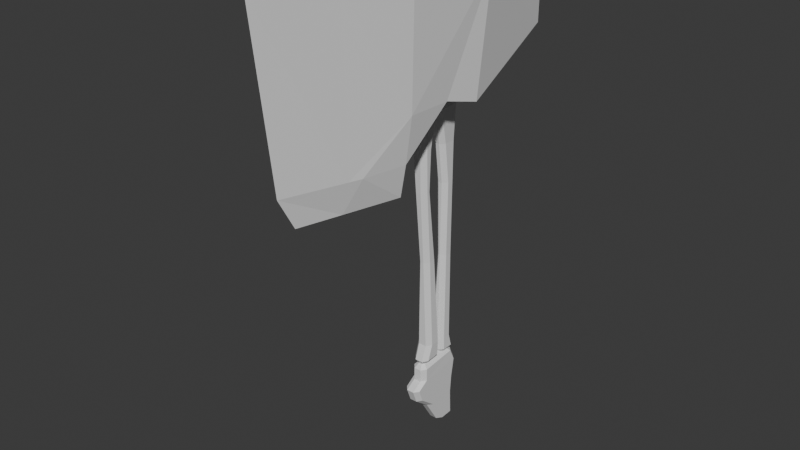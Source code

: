 # Source: axe.blend  (saved by Blender 4.5.90; exported with 4.5.12 LTS)
import bpy
from mathutils import Matrix  # noqa: F401  (used for matrix-valued properties, if any)

bpy.ops.wm.read_factory_settings(use_empty=True)
scene = bpy.context.scene
scene.name = 'Scene'

# ---- collections
col_collection = bpy.data.collections.new('Collection'); scene.collection.children.link(col_collection)

# ---- materials (node trees are filled in below, after node groups)
mat_axe = bpy.data.materials.new('axe ')
mat_bone = bpy.data.materials.new('bone')

# ---- material node trees
mat_axe.use_nodes = True; mat_axe.node_tree.nodes.clear()
_N = mat_axe.node_tree.nodes; _L = mat_axe.node_tree.links
n0 = _N.new('ShaderNodeBsdfPrincipled'); n0.name = 'Principled BSDF'; n0.location = (-200, 100)
n1 = _N.new('ShaderNodeOutputMaterial'); n1.name = 'Material Output'; n1.location = (200, 100)
_L.new(n0.outputs[0], n1.inputs[0])
n1.is_active_output = True
mat_bone.use_nodes = True; mat_bone.node_tree.nodes.clear()
_N = mat_bone.node_tree.nodes; _L = mat_bone.node_tree.links
n0 = _N.new('ShaderNodeBsdfPrincipled'); n0.name = 'Principled BSDF'; n0.location = (-200, 100)
n1 = _N.new('ShaderNodeOutputMaterial'); n1.name = 'Material Output'; n1.location = (200, 100)
_L.new(n0.outputs[0], n1.inputs[0])
n1.is_active_output = True

# ---- world
world_world = bpy.data.worlds.new('World'); scene.world = world_world
world_world.use_nodes = True; world_world.node_tree.nodes.clear()
_N = world_world.node_tree.nodes; _L = world_world.node_tree.links
n0 = _N.new('ShaderNodeOutputWorld'); n0.name = 'World Output'; n0.location = (200, 100)
n1 = _N.new('ShaderNodeBackground'); n1.name = 'Background'; n1.location = (-200, 100)
n1.inputs[0].default_value = (0.05088, 0.05088, 0.05088, 1.0)
_L.new(n1.outputs[0], n0.inputs[0])
n0.is_active_output = True
world_world.color = (0.05088, 0.05088, 0.05088)
world_world.sun_shadow_jitter_overblur = 0.0

# ---- meshes
me_cube_009 = bpy.data.meshes.new('Cube.009')
me_cube_009.from_pydata([(-0.008558, -0.009932, -0.4089), (-0.003753, -0.01577, -0.4095), (-0.003753, 0.04562, -0.4029), (-0.008558, 0.04069, -0.4035), (-0.008558, 0.003642, -0.4492), (-0.003753, -0.002156, -0.4495), (-0.003753, 0.04081, -0.4471), (-0.008558, 0.03593, -0.4473), (-0.008558, 0.03719, -0.4264), (-0.003753, 0.04211, -0.4258), (-0.003753, -0.0224, -0.4338), (-0.008558, -0.01705, -0.4331), (-0.003753, 0.04386, -0.4143), (-0.008558, 0.03899, -0.4146), (-0.003753, -0.02867, -0.418), (-0.008558, -0.02319, -0.4177), (0.009816, 0.04069, -0.4035), (0.005011, 0.04562, -0.4029), (0.005012, -0.01577, -0.4095), (0.009816, -0.009932, -0.4089), (0.009816, 0.03593, -0.4473), (0.005012, 0.04081, -0.4471), (0.005012, -0.002156, -0.4495), (0.009816, 0.003642, -0.4492), (0.009816, 0.03899, -0.4146), (0.005012, 0.04386, -0.4143), (0.009816, -0.01705, -0.4331), (0.005012, -0.0224, -0.4338), (0.005012, 0.04211, -0.4258), (0.009816, 0.03719, -0.4264), (0.009816, -0.02319, -0.4177), (0.005012, -0.02867, -0.418), (-0.00251, -0.007969, -0.3874), (-0.008592, -0.01012, -0.3936), (-0.0008881, -0.009907, -0.3876), (-0.003753, -0.01593, -0.3942), (-0.001572, 0.03031, -0.3835), (-0.004057, 0.03905, -0.3887), (-0.002812, 0.02902, -0.3837), (-0.008833, 0.03411, -0.3892), (0.002111, -0.009907, -0.3876), (0.005012, -0.01593, -0.3942), (0.003638, -0.008046, -0.3874), (0.009783, -0.01012, -0.3936), (0.003336, 0.02895, -0.3837), (0.009541, 0.03411, -0.3892), (0.002006, 0.03031, -0.3835), (0.004707, 0.03905, -0.3887), (-0.002005, 0.02245, -0.4818), (-0.003753, 0.01652, -0.4786), (-0.004839, 0.02586, -0.4816), (-0.008558, 0.0223, -0.4782), (-0.004839, 0.03643, -0.481), (-0.008558, 0.03774, -0.4773), (-0.002192, 0.03912, -0.4809), (-0.003753, 0.04262, -0.477), (0.003451, 0.03912, -0.4809), (0.005012, 0.04262, -0.477), (0.006098, 0.03643, -0.481), (0.009816, 0.03774, -0.4773), (0.006098, 0.02586, -0.4816), (0.009816, 0.0223, -0.4782), (0.003264, 0.02245, -0.4818), (0.005012, 0.01652, -0.4786), (-0.00447, 0.0225, -0.2585), (0.0005819, 0.01741, -0.2574), (0.0005818, 0.0353, -0.2612), (-0.00447, 0.0302, -0.2602), (-0.001945, 0.01513, -0.3649), (-0.006997, 0.02023, -0.3649), (-0.001945, 0.03442, -0.3648), (-0.006997, 0.02931, -0.3648), (-0.005799, 0.0202, -0.1691), (-0.0007465, 0.01513, -0.1691), (-0.0007465, 0.03263, -0.1691), (-0.005799, 0.02757, -0.1691), (-0.0007288, 0.03219, -0.1215), (-0.005781, 0.02713, -0.1216), (-0.0007287, 0.00852, -0.122), (-0.005781, 0.01359, -0.1219), (0.007426, 0.0302, -0.2602), (0.002374, 0.0353, -0.2612), (0.002374, 0.01741, -0.2574), (0.007426, 0.0225, -0.2585), (0.009953, 0.02023, -0.3649), (0.004901, 0.01513, -0.3649), (0.009953, 0.02931, -0.3648), (0.004901, 0.03442, -0.3648), (0.008754, 0.02757, -0.1691), (0.003702, 0.03263, -0.1691), (0.003702, 0.01513, -0.1691), (0.008754, 0.0202, -0.1691), (0.008737, 0.02713, -0.1216), (0.003684, 0.03219, -0.1215), (0.008737, 0.01359, -0.1219), (0.003684, 0.00852, -0.122), (-0.003526, 0.02198, -0.3847), (-0.00762, 0.02023, -0.3805), (-0.0009571, 0.01939, -0.3847), (-0.002569, 0.01513, -0.3806), (-0.0009635, 0.03496, -0.3843), (-0.002565, 0.03818, -0.38), (-0.003526, 0.03238, -0.3844), (-0.007618, 0.0331, -0.3801), (0.003913, 0.01939, -0.3847), (0.005524, 0.01513, -0.3806), (0.006482, 0.02198, -0.3847), (0.01058, 0.02023, -0.3805), (0.006482, 0.03238, -0.3844), (0.01057, 0.0331, -0.3801), (0.003919, 0.03496, -0.3843), (0.005521, 0.03818, -0.38), (-0.0009769, 0.0009131, -0.07781), (-0.002534, -0.002165, -0.08242), (-0.003297, 0.003425, -0.07789), (-0.007454, 0.002769, -0.08192), (-0.003515, 0.025, -0.07546), (-0.007465, 0.02674, -0.07892), (-0.001053, 0.02758, -0.07474), (-0.00251, 0.03179, -0.0781), (0.003693, 0.02756, -0.07385), (0.005549, 0.03179, -0.07798), (0.006267, 0.02496, -0.07377), (0.01059, 0.02674, -0.07854), (0.006651, 0.003376, -0.07617), (0.01098, 0.00273, -0.08067), (0.004118, 0.0008991, -0.07738), (0.005599, -0.002169, -0.08233), (-0.005488, -0.007848, -0.2554), (-0.0006361, -0.01347, -0.2559), (-0.000628, 0.004853, -0.2544), (-0.005488, -0.0005477, -0.2549), (-0.003357, -0.009149, -0.3638), (-0.008207, -0.003465, -0.3634), (-0.003348, 0.01234, -0.3622), (-0.008207, 0.006993, -0.3626), (-0.006388, -0.01658, -0.169), (-0.001535, -0.02215, -0.1696), (-0.001527, -0.007727, -0.1682), (-0.006388, -0.01315, -0.1687), (-0.002871, -0.008607, -0.1195), (-0.007704, -0.01406, -0.1194), (-0.002929, -0.02589, -0.1191), (-0.007751, -0.02032, -0.1192), (0.008443, -0.0005477, -0.2549), (0.003584, 0.004853, -0.2544), (0.003592, -0.01347, -0.2559), (0.008443, -0.007848, -0.2554), (0.01116, -0.003465, -0.3634), (0.006313, -0.009149, -0.3638), (0.01116, 0.006993, -0.3626), (0.006303, 0.01234, -0.3622), (0.009344, -0.01315, -0.1687), (0.004482, -0.007727, -0.1682), (0.004491, -0.02215, -0.1696), (0.009344, -0.01658, -0.169), (0.01077, -0.01405, -0.1194), (0.005904, -0.008606, -0.1195), (0.01075, -0.02032, -0.1192), (0.00589, -0.02589, -0.1191), (-0.001858, -0.009028, -0.3879), (-0.007891, -0.00926, -0.3821), (-0.0001118, -0.01117, -0.3881), (-0.003041, -0.01517, -0.3826), (-0.0003032, 0.006177, -0.3865), (-0.003033, 0.01215, -0.3801), (-0.001858, 0.004471, -0.3866), (-0.007892, 0.006811, -0.3806), (0.003067, -0.01117, -0.3881), (0.005996, -0.01517, -0.3826), (0.004813, -0.009028, -0.3879), (0.01085, -0.00926, -0.3821), (0.004813, 0.004471, -0.3866), (0.01085, 0.006811, -0.3806), (0.003259, 0.006177, -0.3865), (0.005989, 0.01215, -0.3801), (-0.003187, -0.01962, -0.07229), (-0.004048, -0.02351, -0.07443), (-0.005504, -0.01651, -0.0742), (-0.008576, -0.01805, -0.07743), (-0.004872, -0.01033, -0.07607), (-0.008688, -0.009461, -0.08015), (-0.002151, -0.007406, -0.07675), (-0.003843, -0.004227, -0.08227), (0.005107, -0.007416, -0.07637), (0.007, -0.004236, -0.08202), (0.007598, -0.01036, -0.07459), (0.01174, -0.009468, -0.07987), (0.006671, -0.01658, -0.07118), (0.01154, -0.0181, -0.07542), (0.003605, -0.01966, -0.07052), (0.006081, -0.02354, -0.07277), (-0.01615, 0.009053, -0.05693), (-0.01475, -0.008828, -0.06073), (-0.01561, -0.0004326, -0.05863), (0.003948, -0.009101, -0.05411), (0.002516, 0.008852, -0.05017), (0.00312, -0.0008615, -0.05195), (-0.006616, -0.01911, -0.0723), (-0.01065, -0.0176, -0.07047), (-0.005718, 0.02717, -0.07494), (-0.009741, 0.02499, -0.07344), (-0.01019, -0.01989, -0.06191), (-0.01342, -0.01832, -0.06253), (-0.01277, 0.04711, -0.0432), (-0.01013, 0.04732, -0.04283), (-0.004927, -0.001727, -0.07834), (-0.008526, -0.0003369, -0.07732), (-0.01434, -0.01942, -0.04987), (-0.01853, -0.01798, -0.0472), (-0.02346, 0.04665, -0.03369), (-0.02368, 0.03918, -0.03729), (-0.02799, 0.01293, -0.03307), (-0.02551, 0.01017, -0.02708), (-0.009765, -0.01014, -0.07333), (-0.005545, -0.01043, -0.07528), (-0.03056, -0.01062, -0.03449), (-0.02474, -0.01317, -0.02966), (-0.009183, -0.005206, -0.07545), (-0.00516, -0.006067, -0.07685), (-0.02742, -0.0004372, -0.03174), (-0.02716, -0.005391, -0.02552), (-0.0319, 0.02807, -0.0157), (-0.02863, 0.03133, -0.01502), (-0.02916, 0.01615, -0.0142), (-0.03215, 0.0195, -0.01566), (-0.03491, 0.02572, 0.03573), (-0.032, 0.02888, 0.03667), (-0.0321, 0.01362, 0.0347), (-0.03507, 0.01718, 0.03453), (-0.03021, 0.03044, 0.04838), (-0.02906, 0.03319, 0.04658), (-0.02798, 0.01104, 0.04932), (-0.03037, 0.01462, 0.0495), (-0.003333, 0.03034, 0.04618), (-0.004633, 0.0327, 0.04237), (-0.002635, 0.01891, 0.04566), (-0.002276, 0.02298, 0.04795), (0.03153, 0.03367, 0.03576), (0.03052, 0.03609, 0.03154), (0.03277, 0.01921, 0.03607), (0.03351, 0.02316, 0.03716), (0.03284, 0.01977, 0.01869), (0.03521, 0.02366, 0.01839), (0.03408, 0.03157, 0.01876), (0.03041, 0.03412, 0.01892), (0.01927, 0.0329, -0.006847), (0.02297, 0.03009, -0.008322), (0.02127, 0.01901, -0.007319), (0.02391, 0.0227, -0.00852), (-0.03264, 0.001624, -0.006172), (-0.02982, 0.005399, -0.005814), (-0.03223, -0.001507, -0.006533), (-0.02849, -0.004361, -0.006943), (-0.03169, -0.003809, 0.03039), (-0.02888, -6.085e-05, 0.03073), (-0.02681, -0.01576, 0.02894), (-0.03044, -0.01282, 0.02935), (-0.02873, -0.005342, -0.01485), (-0.03422, -0.004206, -0.01702), (-0.02967, 0.01131, -0.01495), (-0.03249, 0.008358, -0.0156), (-0.01881, -0.002303, 0.04952), (-0.02138, 0.00155, 0.04657), (-0.02098, -0.01791, 0.04378), (-0.0217, -0.01514, 0.04629), (0.003069, -0.003258, 0.04398), (0.002142, 0.0005984, 0.04154), (0.00368, -0.01374, 0.0382), (0.004131, -0.01104, 0.04212), (0.04393, -0.002454, 0.02917), (0.04216, 0.001469, 0.02864), (0.04088, -0.01891, 0.02545), (0.04207, -0.01626, 0.0287), (0.03715, -0.01367, 0.008557), (0.04104, -0.0113, 0.007875), (0.04515, -0.001666, 0.01184), (0.04313, 0.002163, 0.0132), (0.03012, 0.00727, -0.01042), (0.03172, 0.003694, -0.01317), (0.02477, -0.005959, -0.01515), (0.02876, -0.003633, -0.01577), (-0.01525, -0.0353, 0.03094), (-0.0164, -0.03396, 0.03333), (-0.01697, -0.02322, 0.03767), (-0.02269, -0.01814, 0.03774), (-0.02314, -0.01971, -0.01585), (-0.02751, -0.01762, -0.01547), (-0.0283, -0.01414, -0.01495), (-0.02969, -0.01127, -0.01676), (-0.02343, -0.018, 0.02097), (-0.02574, -0.02209, 0.02044), (-0.0206, -0.03049, 0.01881), (-0.02392, -0.02816, 0.01947), (0.001488, -0.03327, 0.02166), (0.003539, -0.03263, 0.0258), (0.005204, -0.02714, 0.02968), (0.004751, -0.02249, 0.02927), (0.03413, -0.03554, 0.001197), (0.03637, -0.03478, 0.0047), (0.03936, -0.02638, 0.01038), (0.03867, -0.0218, 0.01073), (0.03188, -0.03008, -0.008869), (0.0361, -0.02893, -0.01031), (0.04066, -0.02367, -0.008994), (0.04075, -0.01989, -0.006321), (0.01681, -0.01843, -0.03117), (0.02108, -0.01729, -0.03275), (0.02751, -0.009897, -0.03104), (0.02752, -0.006119, -0.02834), (-0.01392, -0.03362, -0.03283), (-0.01859, -0.03262, -0.03148), (-0.02254, -0.02773, -0.02701), (-0.0216, -0.02404, -0.02418), (-0.01707, -0.04608, -0.0009029), (-0.02161, -0.04497, -0.0002348), (-0.02327, -0.04249, 0.001161), (-0.02218, -0.03845, 0.003439), (-0.0113, -0.05485, 0.01348), (-0.01291, -0.05291, 0.01542), (-0.0163, -0.04135, 0.01915), (-0.01649, -0.03739, 0.01918), (0.002477, -0.04999, 0.008825), (0.00469, -0.04719, 0.01202), (0.006348, -0.04151, 0.01252), (0.005816, -0.03762, 0.009967), (0.02802, -0.0503, -0.003748), (0.0296, -0.04766, -0.0001463), (0.03036, -0.04131, 0.001088), (0.02982, -0.03731, -0.001524), (0.03101, -0.04827, -0.01402), (0.03461, -0.04686, -0.01463), (0.03558, -0.04485, -0.01426), (0.03528, -0.04042, -0.01372), (0.02011, -0.04425, -0.03271), (0.02421, -0.04302, -0.03443), (0.0277, -0.03774, -0.03467), (0.02733, -0.03335, -0.03321), (-0.005161, 0.05576, -0.02519), (-0.004713, 0.05249, -0.02324), (-0.01439, 0.05996, -0.02084), (-0.007818, 0.0613, -0.02339), (0.01544, 0.04773, -0.02118), (0.0151, 0.04371, -0.01893), (0.01467, 0.05913, -0.01604), (0.01526, 0.05682, -0.0196), (0.02486, 0.04688, -0.01773), (0.02561, 0.0427, -0.01562), (0.02592, 0.0587, -0.01484), (0.02501, 0.05784, -0.01701), (0.01825, 0.04082, -0.0163), (0.01764, 0.039, -0.01232), (0.02952, 0.04419, -0.01896), (0.02493, 0.04379, -0.01998), (0.02354, 0.01894, -0.01959), (0.0225, 0.01783, -0.01542), (0.03349, 0.02118, -0.0213), (0.0289, 0.02052, -0.02246), (0.00712, -0.01047, -0.07248), (0.008997, -0.01022, -0.06767), (0.008017, -0.01768, -0.06477), (0.005787, -0.01918, -0.06859), (0.00523, -0.01829, -0.05651), (0.002242, -0.0199, -0.0579), (0.00928, 0.02499, -0.06769), (0.006938, 0.02714, -0.07113), (-0.004037, 0.04193, -0.03653), (-0.004627, 0.03964, -0.03407), (0.01008, -0.0004633, -0.07104), (0.007946, -0.001758, -0.07546), (-0.009609, -0.01194, -0.02855), (-0.002678, -0.003274, -0.03708), (-0.0004422, -0.01787, -0.04104), (-0.002233, -0.01941, -0.04574), (-0.01504, 0.03353, -0.02887), (-0.02137, 0.03885, -0.02664), (-0.006782, 0.01113, -0.02544), (0.001397, 0.006889, -0.04753), (0.007474, -0.006113, -0.07391), (0.009432, -0.00533, -0.06923), (-0.01108, -0.003705, -0.02497), (-0.0007627, 0.0007845, -0.04223), (-0.01597, 0.03097, -0.01217), (-0.01287, 0.02753, -0.01151), (-0.0132, 0.01907, -0.01125), (-0.0165, 0.01582, -0.01185), (-0.01832, 0.02828, 0.0355), (-0.01518, 0.02482, 0.0357), (-0.01564, 0.01616, 0.03575), (-0.01907, 0.01296, 0.03557), (-0.02231, 0.03112, 0.04216), (-0.01988, 0.02743, 0.04196), (-0.02173, 0.01184, 0.04196), (-0.02154, 0.009317, 0.04459), (-0.007873, 0.02926, 0.03013), (-0.008267, 0.0252, 0.02783), (-0.007197, 0.01784, 0.0296), (-0.005903, 0.01547, 0.03343), (0.02596, 0.03296, 0.02187), (0.02677, 0.02876, 0.01732), (0.02831, 0.01817, 0.01986), (0.02959, 0.01581, 0.02369), (0.01781, 0.02005, 0.024), (0.0209, 0.01737, 0.02283), (0.004626, 0.02722, -0.0008435), (0.006963, 0.03105, -0.001718), (0.005926, 0.01948, -0.001156), (0.009408, 0.01679, -0.002503), (0.01924, 0.03188, 0.02313), (0.01596, 0.02804, 0.02451), (-0.0169, 0.007004, -0.005769), (-0.01333, 0.004061, -0.006036), (-0.01548, -0.002637, -0.007016), (-0.01275, 0.001019, -0.006568), (-0.01352, -0.001207, -0.01082), (-0.01602, -0.00389, -0.01314), (-0.01375, 0.008064, -0.01013), (-0.01692, 0.01159, -0.01115), (-0.01581, 0.001655, 0.03064), (-0.01213, -0.001235, 0.03024), (-0.01094, -0.01033, 0.0292), (-0.01387, -0.01392, 0.02898), (-0.01949, 0.003561, 0.0389), (-0.02041, 0.0009669, 0.0345), (-0.02098, -0.01186, 0.03181), (-0.01875, -0.0157, 0.03596), (-0.001061, 0.002915, 0.02927), (-0.001665, 0.0002013, 0.0256), (-0.001107, -0.007546, 0.02375), (1.383e-05, -0.01138, 0.02597), (0.03811, 0.003855, 0.01661), (0.03707, 0.001209, 0.01298), (0.03627, -0.0128, 0.01072), (0.03707, -0.01659, 0.01325), (0.02526, -0.008054, 0.01724), (0.02663, -0.0115, 0.01498), (0.01495, 0.007098, -0.00323), (0.01895, 0.009546, -0.003779), (0.01199, -0.0002219, -0.005878), (0.01358, -0.003705, -0.00853), (0.03237, 0.004742, 0.01941), (0.02852, 0.002087, 0.02017), (-0.01207, -0.01371, 0.03352), (-0.01091, -0.01452, 0.03078), (-0.01069, -0.02522, 0.02641), (-0.01154, -0.02958, 0.0264), (-0.008145, -0.01199, -0.01533), (-0.01064, -0.01611, -0.01586), (-0.006803, -0.01658, 0.02048), (-0.01076, -0.01433, 0.02096), (-0.00492, -0.02267, 0.01944), (-0.008149, -0.0266, 0.01824), (-0.01354, -0.006533, -0.01408), (-0.009361, -0.008808, -0.01466), (-0.0003041, -0.01448, 0.02012), (-0.002368, -0.01513, 0.01596), (-0.004027, -0.02062, 0.01207), (-0.003558, -0.02525, 0.0125), (0.03325, -0.0138, 0.002051), (0.03147, -0.01484, -0.0009189), (0.02808, -0.02432, -0.001833), (0.02863, -0.02827, -0.004657), (0.03262, -0.01456, 0.001861), (0.02866, -0.01573, 0.002987), (0.02454, -0.02103, 0.001253), (0.02454, -0.02489, -0.001278), (0.01915, -0.0007139, -0.01976), (0.01497, -0.001816, -0.01823), (0.008522, -0.009203, -0.01998), (0.008413, -0.01301, -0.02266), (-0.01007, -0.01855, -0.02123), (-0.005389, -0.01914, -0.02215), (-0.001323, -0.02427, -0.0267), (-0.002354, -0.0281, -0.02966), (-0.01085, -0.03262, 0.006712), (-0.006312, -0.03374, 0.006043), (-0.004656, -0.03622, 0.004613), (-0.005762, -0.04024, 0.002327), (-0.01351, -0.03307, 0.0152), (-0.01214, -0.03492, 0.01304), (-0.008893, -0.04644, 0.009446), (-0.008607, -0.05053, 0.009672), (6.134e-05, -0.0349, -0.001427), (-0.00212, -0.0374, -0.004615), (-0.003435, -0.04301, -0.005192), (-0.002892, -0.04713, -0.00286), (0.02444, -0.03454, -0.01268), (0.02262, -0.03704, -0.0158), (0.02198, -0.04298, -0.01582), (0.02306, -0.04683, -0.01233), (0.02849, -0.03513, -0.01294), (0.02535, -0.03692, -0.01304), (0.02422, -0.03894, -0.01246), (0.02427, -0.04299, -0.01162), (0.01831, -0.02684, -0.02648), (0.01422, -0.02798, -0.02462), (0.01071, -0.03331, -0.02428), (0.01107, -0.0378, -0.02585), (-0.00774, 0.04573, -0.01319), (-0.009064, 0.04591, -0.01009), (-0.01151, 0.05159, -0.008202), (-0.01196, 0.05481, -0.01029), (0.01302, 0.03987, -0.007123), (0.01211, 0.04236, -0.003368), (0.01152, 0.05219, -0.001288), (0.01204, 0.05614, -0.003694), (0.02382, 0.03984, -0.003135), (0.02407, 0.04239, 0.0002424), (0.02614, 0.05318, 0.0001194), (0.02449, 0.05693, -0.002019), (0.02574, 0.03766, -0.001533), (0.02913, 0.03828, -0.0001614), (0.0359, 0.04197, -0.003509), (0.0362, 0.04528, -0.006402), (0.02991, 0.01755, -0.003988), (0.03431, 0.01835, -0.002548), (0.03895, 0.01918, -0.005782), (0.04002, 0.02019, -0.01015), (0.01481, 0.02901, -0.02481), (0.01553, 0.03107, -0.02306), (0.01738, 0.02712, -0.02566), (0.01927, 0.02824, -0.02442), (0.01778, 0.02385, -0.02588), (0.01987, 0.02324, -0.02475), (0.01591, 0.02146, -0.02523), (0.01698, 0.01966, -0.02372), (0.01854, 0.007494, -0.02889), (0.02077, 0.008868, -0.0271), (0.01964, 0.005073, -0.03058), (0.02243, 0.005261, -0.02963), (0.0193, 0.004143, -0.03084), (0.02138, 0.002468, -0.03043), (0.01667, 0.002542, -0.03032), (0.01744, 5.99e-05, -0.02965), (0.01203, -0.003078, -0.04763), (0.01338, -0.00551, -0.0476), (0.009152, -0.003815, -0.04657), (0.009087, -0.006607, -0.04603), (0.01305, 0.0006343, -0.04564), (0.01582, 0.001064, -0.0444), (0.01298, -0.001979, -0.0474), (0.01573, -0.002823, -0.04704), (0.01767, -0.03495, -0.04724), (0.01921, -0.03724, -0.04655), (0.01489, -0.03581, -0.04598), (0.01512, -0.03851, -0.04469), (0.01779, -0.03136, -0.04632), (0.02022, -0.03052, -0.04532), (0.01812, -0.03425, -0.04727), (0.02071, -0.03488, -0.04674), (0.03276, -0.009372, -0.0216), (0.03039, -0.008481, -0.0213), (0.03123, -0.006629, -0.0248), (0.03333, -0.0082, -0.02396), (0.03268, -0.006053, -0.02546), (0.03644, -0.008076, -0.02341), (0.03739, -0.005956, -0.02471), (0.00191, 0.02501, -0.02006), (0.0002857, 0.02559, -0.01725), (0.00367, 0.02747, -0.02074), (0.002847, 0.02934, -0.0183), (0.004582, 0.01993, -0.02117), (0.004312, 0.01784, -0.01889), (0.002305, 0.0217, -0.02025), (0.000896, 0.02048, -0.01751), (0.006153, 0.007945, -0.02259), (0.005739, 0.008727, -0.01974), (0.008793, 0.009626, -0.02311), (0.009657, 0.01121, -0.02052), (0.006972, 0.004721, -0.02454), (0.006365, 0.002421, -0.02306), (0.005811, 0.007033, -0.02286), (0.004691, 0.005931, -0.02055), (0.002714, 0.004584, -0.03696), (0.003057, 0.005258, -0.03414), (0.005576, 0.005345, -0.038), (0.007334, 0.006393, -0.0357), (0.001711, 0.0009753, -0.03903), (0.0006489, -0.001173, -0.03747), (0.001756, 0.003496, -0.03721), (0.0007196, 0.002616, -0.03475), (0.007128, -0.02645, -0.03911), (0.007156, -0.02524, -0.03664), (0.009796, -0.02569, -0.0404), (0.01115, -0.02407, -0.0386), (0.006912, -0.03018, -0.04002), (0.006016, -0.03208, -0.03787), (0.006667, -0.02716, -0.03904), (0.005632, -0.02759, -0.03642), (0.04144, -0.009168, -0.009264), (0.0388, -0.01091, -0.01242), (0.03712, -0.009913, -0.01059), (0.0423, -0.00942, -0.01419), (0.0436, -0.006799, -0.01375), (0.04169, -0.01046, -0.01154), (0.0429, -0.008651, -0.01004), (-0.003902, -0.2218, -0.1088), (-0.0009947, -0.252, 0.09091), (-0.02256, 0.1481, 0.04011), (-0.02871, -0.08124, -0.145), (-0.00343, -0.2003, -0.1458), (0.02781, 0.147, 0.0401), (-0.04019, -0.0837, 0.07071), (0.04289, -0.08555, 0.0707), (0.02712, -0.08248, -0.145), (-0.04116, -0.02867, -0.05448), (-0.03528, -0.08137, -0.1078), (-0.02788, -0.1341, -0.1082), (-0.04234, -0.08159, -0.05486), (0.03369, -0.0829, -0.1078), (0.04192, -0.03052, -0.05449), (0.04075, -0.08344, -0.05488), (0.02395, -0.1352, -0.1082), (-0.02256, 0.1485, -0.01519), (-0.02435, 0.06819, -0.05889), (0.02602, 0.06707, -0.0589), (0.02781, 0.1474, -0.0152), (0.04764, 0.01134, -0.06474), (0.05011, 0.02496, 0.07266), (-0.0473, 0.01869, -0.066), (-0.04684, 0.02331, 0.07261), (0.009819, -0.1492, -0.1455), (0.01906, -0.1504, -0.1083), (-0.02734, -0.1606, 0.07857), (0.02362, -0.1623, 0.0787), (-0.02421, -0.1475, -0.1083), (-0.01426, -0.1493, -0.1455)], [], [(13, 3, 2, 12), (11, 4, 5, 10), (7, 8, 9, 6), (15, 11, 10, 14), (8, 13, 12, 9), (0, 15, 14, 1), (25, 17, 16, 24), (27, 22, 23, 26), (21, 28, 29, 20), (31, 27, 26, 30), (28, 25, 24, 29), (18, 31, 30, 19), (3, 13, 15, 0), (1, 14, 31, 18), (12, 2, 17, 25), (8, 7, 4, 11), (10, 5, 22, 27), (6, 9, 28, 21), (13, 8, 11, 15), (9, 12, 25, 28), (14, 10, 27, 31), (16, 19, 30, 24), (29, 26, 23, 20), (24, 30, 26, 29), (34, 32, 33, 35), (38, 36, 37, 39), (42, 40, 41, 43), (46, 44, 45, 47), (32, 38, 39, 33), (40, 34, 35, 41), (36, 46, 47, 37), (43, 45, 44, 42), (36, 38, 32, 34, 40, 42, 44, 46), (33, 0, 1, 35), (0, 33, 39, 3), (35, 1, 18, 41), (3, 39, 37, 2), (2, 37, 47, 17), (41, 18, 19, 43), (19, 16, 45, 43), (17, 47, 45, 16), (54, 52, 53, 55), (50, 48, 49, 51), (58, 56, 57, 59), (62, 60, 61, 63), (52, 50, 51, 53), (48, 62, 63, 49), (56, 54, 55, 57), (59, 61, 60, 58), (48, 50, 52, 54, 56, 58, 60, 62), (4, 51, 49, 5), (5, 49, 63, 22), (7, 53, 51, 4), (53, 7, 6, 55), (55, 6, 21, 57), (57, 21, 20, 59), (20, 23, 61, 59), (22, 63, 61, 23), (69, 68, 65, 64), (67, 66, 70, 71), (75, 74, 66, 67), (64, 65, 73, 72), (77, 76, 74, 75), (72, 73, 78, 79), (85, 84, 83, 82), (81, 80, 86, 87), (89, 88, 80, 81), (82, 83, 91, 90), (93, 92, 88, 89), (90, 91, 94, 95), (67, 64, 72, 75), (64, 67, 71, 69), (65, 82, 90, 73), (68, 85, 82, 65), (74, 89, 81, 66), (66, 81, 87, 70), (75, 72, 79, 77), (73, 90, 95, 78), (76, 93, 89, 74), (80, 88, 91, 83), (83, 84, 86, 80), (88, 92, 94, 91), (102, 103, 101, 100), (98, 99, 97, 96), (110, 111, 109, 108), (106, 107, 105, 104), (111, 110, 100, 101), (103, 102, 96, 97), (99, 98, 104, 105), (107, 106, 108, 109), (100, 110, 108, 106, 104, 98, 96, 102), (97, 99, 68, 69), (69, 71, 103, 97), (99, 105, 85, 68), (71, 70, 101, 103), (70, 87, 111, 101), (105, 107, 84, 85), (84, 107, 109, 86), (87, 86, 109, 111), (114, 115, 113, 112), (118, 119, 117, 116), (126, 127, 125, 124), (122, 123, 121, 120), (127, 126, 112, 113), (115, 114, 116, 117), (119, 118, 120, 121), (123, 122, 124, 125), (112, 126, 124, 122, 120, 118, 116, 114), (79, 78, 113, 115), (78, 95, 127, 113), (77, 79, 115, 117), (117, 119, 76, 77), (119, 121, 93, 76), (121, 123, 92, 93), (92, 123, 125, 94), (95, 94, 125, 127), (133, 132, 129, 128), (131, 130, 134, 135), (139, 138, 130, 131), (128, 129, 137, 136), (141, 140, 138, 139), (136, 137, 142, 143), (149, 148, 147, 146), (145, 144, 150, 151), (153, 152, 144, 145), (146, 147, 155, 154), (157, 156, 152, 153), (154, 155, 158, 159), (131, 128, 136, 139), (128, 131, 135, 133), (129, 146, 154, 137), (132, 149, 146, 129), (138, 153, 145, 130), (130, 145, 151, 134), (139, 136, 143, 141), (137, 154, 159, 142), (140, 157, 153, 138), (144, 152, 155, 147), (147, 148, 150, 144), (152, 156, 158, 155), (166, 167, 165, 164), (162, 163, 161, 160), (174, 175, 173, 172), (170, 171, 169, 168), (175, 174, 164, 165), (167, 166, 160, 161), (163, 162, 168, 169), (171, 170, 172, 173), (164, 174, 172, 170, 168, 162, 160, 166), (161, 163, 132, 133), (133, 135, 167, 161), (163, 169, 149, 132), (135, 134, 165, 167), (134, 151, 175, 165), (169, 171, 148, 149), (148, 171, 173, 150), (151, 150, 173, 175), (178, 179, 177, 176), (182, 183, 181, 180), (190, 191, 189, 188), (186, 187, 185, 184), (191, 190, 176, 177), (179, 178, 180, 181), (183, 182, 184, 185), (187, 186, 188, 189), (176, 190, 188, 186, 184, 182, 180, 178), (143, 142, 177, 179), (142, 159, 191, 177), (141, 143, 179, 181), (181, 183, 140, 141), (183, 185, 157, 140), (185, 187, 156, 157), (156, 187, 189, 158), (159, 158, 189, 191), (215, 198, 199, 214), (203, 199, 198, 202), (201, 204, 205, 200), (200, 206, 207, 201), (209, 203, 202, 208), (219, 215, 214, 218), (206, 219, 218, 207), (225, 212, 213, 224), (211, 222, 223, 210), (229, 225, 224, 228), (222, 226, 227, 223), (233, 229, 228, 232), (226, 230, 231, 227), (237, 233, 232, 236), (230, 234, 235, 231), (241, 237, 236, 240), (234, 238, 239, 235), (243, 241, 240, 242), (249, 243, 242, 248), (238, 244, 245, 239), (244, 247, 246, 245), (259, 220, 221, 258), (261, 250, 251, 260), (257, 252, 253, 256), (250, 254, 255, 251), (252, 259, 258, 253), (212, 261, 260, 213), (265, 257, 256, 264), (254, 262, 263, 255), (269, 265, 264, 268), (262, 266, 267, 263), (273, 269, 268, 272), (266, 270, 271, 267), (275, 273, 272, 274), (281, 275, 274, 280), (270, 276, 277, 271), (276, 279, 278, 277), (287, 216, 217, 286), (291, 284, 285, 290), (293, 287, 286, 292), (220, 288, 289, 221), (288, 291, 290, 289), (283, 293, 292, 282), (295, 283, 282, 294), (284, 296, 297, 285), (299, 295, 294, 298), (296, 300, 301, 297), (303, 299, 298, 302), (300, 304, 305, 301), (307, 303, 302, 306), (304, 308, 309, 305), (311, 209, 208, 310), (216, 312, 313, 217), (315, 311, 310, 314), (312, 316, 317, 313), (319, 315, 314, 318), (316, 320, 321, 317), (323, 319, 318, 322), (320, 324, 325, 321), (327, 323, 322, 326), (324, 328, 329, 325), (331, 327, 326, 330), (328, 332, 333, 329), (335, 331, 330, 334), (332, 336, 337, 333), (341, 211, 210, 340), (204, 338, 339, 205), (345, 341, 340, 344), (338, 342, 343, 339), (349, 345, 344, 348), (342, 346, 347, 343), (353, 349, 348, 352), (346, 350, 351, 347), (357, 353, 352, 356), (350, 354, 355, 351), (359, 360, 361, 358), (363, 361, 360, 362), (365, 366, 367, 364), (364, 368, 369, 365), (373, 363, 362, 372), (379, 359, 358, 378), (368, 379, 378, 369), (385, 376, 377, 384), (375, 382, 383, 374), (389, 385, 384, 388), (382, 386, 387, 383), (393, 389, 388, 392), (386, 390, 391, 387), (397, 393, 392, 396), (390, 394, 395, 391), (401, 397, 396, 400), (394, 398, 399, 395), (403, 401, 400, 402), (407, 403, 402, 406), (398, 408, 409, 399), (408, 405, 404, 409), (415, 380, 381, 414), (417, 410, 411, 416), (421, 412, 413, 420), (410, 418, 419, 411), (412, 415, 414, 413), (376, 417, 416, 377), (425, 421, 420, 424), (418, 422, 423, 419), (429, 425, 424, 428), (422, 426, 427, 423), (433, 429, 428, 432), (426, 430, 431, 427), (435, 433, 432, 434), (439, 435, 434, 438), (430, 440, 441, 431), (440, 437, 436, 441), (447, 370, 371, 446), (449, 442, 443, 448), (451, 447, 446, 450), (380, 452, 453, 381), (452, 449, 448, 453), (445, 451, 450, 444), (457, 445, 444, 456), (442, 454, 455, 443), (461, 457, 456, 460), (454, 458, 459, 455), (465, 461, 460, 464), (458, 462, 463, 459), (469, 465, 464, 468), (462, 466, 467, 463), (473, 373, 372, 472), (370, 470, 471, 371), (477, 473, 472, 476), (470, 474, 475, 471), (481, 477, 476, 480), (474, 478, 479, 475), (485, 481, 480, 484), (478, 482, 483, 479), (489, 485, 484, 488), (482, 486, 487, 483), (493, 489, 488, 492), (486, 490, 491, 487), (497, 493, 492, 496), (490, 494, 495, 491), (501, 375, 374, 500), (366, 498, 499, 367), (505, 501, 500, 504), (498, 502, 503, 499), (509, 505, 504, 508), (502, 506, 507, 503), (513, 509, 508, 512), (506, 510, 511, 507), (517, 513, 512, 516), (510, 514, 515, 511), (198, 215, 358, 361), (199, 203, 193, 214), (202, 198, 361, 363), (200, 205, 366, 365), (207, 192, 204, 201), (206, 200, 365, 369), (203, 209, 216, 193), (208, 202, 363, 373), (192, 212, 211, 204), (211, 341, 338, 204), (205, 339, 498, 366), (218, 194, 192, 207), (219, 206, 369, 378), (209, 311, 312, 216), (310, 208, 373, 473), (212, 225, 222, 211), (210, 223, 382, 375), (340, 210, 375, 501), (213, 260, 417, 376), (224, 213, 376, 385), (194, 220, 212, 192), (220, 259, 261, 212), (215, 219, 378, 358), (214, 193, 194, 218), (193, 216, 220, 194), (216, 287, 288, 220), (217, 313, 470, 370), (286, 217, 370, 447), (221, 289, 452, 380), (258, 221, 380, 415), (225, 229, 226, 222), (223, 227, 386, 382), (228, 224, 385, 389), (229, 233, 230, 226), (227, 231, 390, 386), (232, 228, 389, 393), (233, 237, 234, 230), (231, 235, 394, 390), (236, 232, 393, 397), (237, 241, 238, 234), (235, 239, 398, 394), (240, 236, 397, 401), (241, 243, 244, 238), (239, 245, 408, 398), (242, 240, 401, 403), (243, 249, 247, 244), (248, 242, 403, 407), (245, 246, 405, 408), (252, 257, 254, 250), (259, 252, 250, 261), (251, 255, 418, 410), (260, 251, 410, 417), (253, 258, 415, 412), (256, 253, 412, 421), (257, 265, 262, 254), (255, 263, 422, 418), (264, 256, 421, 425), (265, 269, 266, 262), (263, 267, 426, 422), (268, 264, 425, 429), (269, 273, 270, 266), (267, 271, 430, 426), (272, 268, 429, 433), (273, 275, 276, 270), (271, 277, 440, 430), (274, 272, 433, 435), (275, 281, 279, 276), (280, 274, 435, 439), (277, 278, 437, 440), (283, 295, 296, 284), (294, 282, 445, 457), (293, 283, 284, 291), (282, 292, 451, 445), (285, 297, 454, 442), (290, 285, 442, 449), (287, 293, 291, 288), (292, 286, 447, 451), (289, 290, 449, 452), (295, 299, 300, 296), (298, 294, 457, 461), (297, 301, 458, 454), (299, 303, 304, 300), (302, 298, 461, 465), (301, 305, 462, 458), (303, 307, 308, 304), (306, 302, 465, 469), (305, 309, 466, 462), (311, 315, 316, 312), (314, 310, 473, 477), (313, 317, 474, 470), (315, 319, 320, 316), (318, 314, 477, 481), (317, 321, 478, 474), (319, 323, 324, 320), (322, 318, 481, 485), (321, 325, 482, 478), (323, 327, 328, 324), (326, 322, 485, 489), (325, 329, 486, 482), (327, 331, 332, 328), (330, 326, 489, 493), (329, 333, 490, 486), (331, 335, 336, 332), (334, 330, 493, 497), (333, 337, 494, 490), (341, 345, 342, 338), (339, 343, 502, 498), (344, 340, 501, 505), (345, 349, 346, 342), (343, 347, 506, 502), (348, 344, 505, 509), (349, 353, 350, 346), (347, 351, 510, 506), (352, 348, 509, 513), (353, 357, 354, 350), (351, 355, 514, 510), (356, 352, 513, 517), (359, 379, 197, 195), (360, 359, 195, 362), (362, 195, 371, 372), (368, 364, 367, 196), (196, 367, 374, 377), (374, 367, 499, 500), (379, 368, 196, 197), (372, 371, 471, 472), (371, 381, 453, 446), (195, 197, 381, 371), (377, 374, 383, 384), (197, 196, 377, 381), (381, 377, 416, 414), (384, 383, 387, 388), (388, 387, 391, 392), (392, 391, 395, 396), (396, 395, 399, 400), (400, 399, 409, 402), (402, 409, 404, 406), (413, 411, 419, 420), (414, 416, 411, 413), (420, 419, 423, 424), (424, 423, 427, 428), (428, 427, 431, 432), (432, 431, 441, 434), (434, 441, 436, 438), (444, 443, 455, 456), (450, 448, 443, 444), (446, 453, 448, 450), (456, 455, 459, 460), (460, 459, 463, 464), (464, 463, 467, 468), (472, 471, 475, 476), (476, 475, 479, 480), (480, 479, 483, 484), (484, 483, 487, 488), (488, 487, 491, 492), (492, 491, 495, 496), (500, 499, 503, 504), (504, 503, 507, 508), (508, 507, 511, 512), (512, 511, 515, 516), (520, 518, 519, 521), (524, 522, 523, 525), (528, 526, 527, 529), (532, 530, 531, 533), (536, 534, 535, 537), (540, 538, 539, 541), (544, 542, 543, 545), (548, 546, 547, 549), (555, 553, 554, 556), (553, 550, 551, 552), (559, 557, 558, 560), (563, 561, 562, 564), (567, 565, 566, 568), (571, 569, 570, 572), (579, 577, 578, 580), (575, 573, 574, 576), (587, 585, 586, 588), (583, 581, 582, 584), (594, 592, 593, 595), (590, 594, 589, 591), (560, 519, 518, 559), (521, 523, 522, 520), (525, 562, 561, 524), (564, 558, 557, 563), (568, 527, 526, 567), (529, 531, 530, 528), (533, 570, 569, 532), (572, 566, 565, 571), (534, 540, 541, 535), (577, 536, 537, 578), (538, 575, 576, 539), (580, 574, 573, 579), (542, 548, 549, 543), (585, 544, 545, 586), (546, 583, 584, 547), (588, 582, 581, 587), (553, 552, 554), (550, 590, 591, 551), (592, 555, 556, 593), (595, 589, 594), (518, 520, 522, 524, 561, 563, 557, 559), (247, 521, 519, 246), (246, 519, 560, 405), (249, 523, 521, 247), (523, 249, 248, 525), (525, 248, 407, 562), (526, 528, 530, 532, 569, 571, 565, 567), (279, 529, 527, 278), (278, 527, 568, 437), (281, 531, 529, 279), (531, 281, 280, 533), (533, 280, 439, 570), (538, 540, 534, 536, 577, 579, 573, 575), (535, 307, 306, 537), (307, 535, 541, 308), (537, 306, 469, 578), (308, 541, 539, 309), (309, 539, 576, 466), (546, 548, 542, 544, 585, 587, 581, 583), (543, 335, 334, 545), (335, 543, 549, 336), (545, 334, 497, 586), (336, 549, 547, 337), (337, 547, 584, 494), (550, 553, 555, 592, 594, 590), (354, 552, 551, 355), (355, 551, 591, 514), (357, 554, 552, 354), (554, 357, 356, 556), (556, 356, 517, 593), (405, 560, 558, 404), (406, 404, 558, 564), (562, 407, 406, 564), (437, 568, 566, 436), (438, 436, 566, 572), (570, 439, 438, 572), (466, 576, 574, 467), (468, 467, 574, 580), (578, 469, 468, 580), (494, 584, 582, 495), (496, 495, 582, 588), (586, 497, 496, 588), (514, 591, 589, 515), (516, 515, 589, 595), (593, 517, 516, 595), (599, 604, 621, 626), (603, 602, 623, 624), (601, 598, 620, 618), (605, 606, 607, 608), (609, 610, 611, 612), (609, 606, 605, 610), (596, 625, 626, 600), (606, 609, 604, 599), (596, 597, 623, 625), (609, 612, 622, 621, 604), (612, 611, 603, 624, 622), (615, 614, 613, 616), (605, 608, 602, 620, 619), (613, 598, 601, 616), (614, 615, 617, 619), (615, 616, 601, 618, 617), (617, 618, 603, 611, 610), (618, 620, 602, 603), (619, 617, 610, 605), (619, 620, 598, 613, 614), (621, 622, 596, 600), (626, 621, 600), (624, 623, 597), (626, 625, 607, 606, 599), (622, 624, 597, 596), (625, 623, 602, 608, 607)])
me_cube_009.polygons.foreach_set('material_index', [1, 1, 1, 1, 1, 1, 1, 1, 1, 1, 1, 1, 1, 1, 1, 1, 1, 1, 1, 1, 1, 1, 1, 1, 1, 1, 1, 1, 1, 1, 1, 1, 1, 1, 1, 1, 1, 1, 1, 1, 1, 1, 1, 1, 1, 1, 1, 1, 1, 1, 1, 1, 1, 1, 1, 1, 1, 1, 1, 1, 1, 1, 1, 1, 1, 1, 1, 1, 1, 1, 1, 1, 1, 1, 1, 1, 1, 1, 1, 1, 1, 1, 1, 1, 1, 1, 1, 1, 1, 1, 1, 1, 1, 1, 1, 1, 1, 1, 1, 1, 1, 1, 1, 1, 1, 1, 1, 1, 1, 1, 1, 1, 1, 1, 1, 1, 1, 1, 1, 1, 1, 1, 1, 1, 1, 1, 1, 1, 1, 1, 1, 1, 1, 1, 1, 1, 1, 1, 1, 1, 1, 1, 1, 1, 1, 1, 1, 1, 1, 1, 1, 1, 1, 1, 1, 1, 1, 1, 1, 1, 1, 1, 1, 1, 1, 1, 1, 1, 1, 1, 1, 1, 1, 1, 1, 1, 1, 1, 1, 1, 1, 1, 1, 1, 1, 1, 1, 1, 1, 1, 1, 1, 1, 1, 1, 1, 1, 1, 1, 1, 1, 1, 1, 1, 1, 1, 1, 1, 1, 1, 1, 1, 1, 1, 1, 1, 1, 1, 1, 1, 1, 1, 1, 1, 1, 1, 1, 1, 1, 1, 1, 1, 1, 1, 1, 1, 1, 1, 1, 1, 1, 1, 1, 1, 1, 1, 1, 1, 1, 1, 1, 1, 1, 1, 1, 1, 1, 1, 1, 1, 1, 1, 1, 1, 1, 1, 1, 1, 1, 1, 1, 1, 1, 1, 1, 1, 1, 1, 1, 1, 1, 1, 1, 1, 1, 1, 1, 1, 1, 1, 1, 1, 1, 1, 1, 1, 1, 1, 1, 1, 1, 1, 1, 1, 1, 1, 1, 1, 1, 1, 1, 1, 1, 1, 1, 1, 1, 1, 1, 1, 1, 1, 1, 1, 1, 1, 1, 1, 1, 1, 1, 1, 1, 1, 1, 1, 1, 1, 1, 1, 1, 1, 1, 1, 1, 1, 1, 1, 1, 1, 1, 1, 1, 1, 1, 1, 1, 1, 1, 1, 1, 1, 1, 1, 1, 1, 1, 1, 1, 1, 1, 1, 1, 1, 1, 1, 1, 1, 1, 1, 1, 1, 1, 1, 1, 1, 1, 1, 1, 1, 1, 1, 1, 1, 1, 1, 1, 1, 1, 1, 1, 1, 1, 1, 1, 1, 1, 1, 1, 1, 1, 1, 1, 1, 1, 1, 1, 1, 1, 1, 1, 1, 1, 1, 1, 1, 1, 1, 1, 1, 1, 1, 1, 1, 1, 1, 1, 1, 1, 1, 1, 1, 1, 1, 1, 1, 1, 1, 1, 1, 1, 1, 1, 1, 1, 1, 1, 1, 1, 1, 1, 1, 1, 1, 1, 1, 1, 1, 1, 1, 1, 1, 1, 1, 1, 1, 1, 1, 1, 1, 1, 1, 1, 1, 1, 1, 1, 1, 1, 1, 1, 1, 1, 1, 1, 1, 1, 1, 1, 1, 1, 1, 1, 1, 1, 1, 1, 1, 1, 1, 1, 1, 1, 1, 1, 1, 1, 1, 1, 1, 1, 1, 1, 1, 1, 1, 1, 1, 1, 1, 1, 1, 1, 1, 1, 1, 1, 1, 1, 1, 1, 1, 1, 1, 1, 1, 1, 1, 1, 1, 1, 1, 1, 1, 1, 1, 1, 1, 1, 1, 1, 1, 1, 1, 1, 1, 1, 1, 0, 0, 0, 0, 0, 0, 0, 0, 0, 0, 0, 0, 0, 0, 0, 0, 0, 0, 0, 0, 0, 0, 0, 0, 0, 0])
_uv = me_cube_009.uv_layers.new(name='UVMap')
_uv.uv.foreach_set('vector', [0.6354, 0.8501, 0.639, 0.8316, 0.649, 0.8342, 0.6462, 0.8496, 0.7686, 0.8716, 0.7566, 0.9104, 0.7495, 0.9009, 0.7605, 0.8669, 0.6405, 0.9047, 0.6354, 0.8701, 0.6464, 0.8675, 0.6512, 0.902, 0.7689, 0.8473, 0.7686, 0.8716, 0.7605, 0.8669, 0.76, 0.8505, 0.6354, 0.8701, 0.6354, 0.8501, 0.6462, 0.8496, 0.6464, 0.8675, 0.7669, 0.8193, 0.7689, 0.8473, 0.76, 0.8505, 0.7577, 0.8291, 0.6587, 0.8499, 0.659, 0.8361, 0.6664, 0.837, 0.6677, 0.8503, 0.7511, 0.8654, 0.737, 0.8947, 0.7257, 0.8948, 0.7438, 0.866, 0.6653, 0.8995, 0.6601, 0.8665, 0.6705, 0.8666, 0.676, 0.898, 0.753, 0.8512, 0.7511, 0.8654, 0.7438, 0.866, 0.7471, 0.8509, 0.6601, 0.8665, 0.6587, 0.8499, 0.6677, 0.8503, 0.6705, 0.8666, 0.7436, 0.8361, 0.753, 0.8512, 0.7471, 0.8509, 0.732, 0.8384, 0.876, 0.5157, 0.8743, 0.5312, 0.7882, 0.539, 0.8061, 0.526, 0.7577, 0.8291, 0.76, 0.8505, 0.753, 0.8512, 0.7436, 0.8361, 0.6462, 0.8496, 0.649, 0.8342, 0.659, 0.8361, 0.6587, 0.8499, 0.8724, 0.5476, 0.8718, 0.5768, 0.8272, 0.5811, 0.7976, 0.56, 0.7605, 0.8669, 0.7495, 0.9009, 0.737, 0.8947, 0.7511, 0.8654, 0.6512, 0.902, 0.6464, 0.8675, 0.6601, 0.8665, 0.6653, 0.8995, 0.8743, 0.5312, 0.8724, 0.5476, 0.7976, 0.56, 0.7882, 0.539, 0.6464, 0.8675, 0.6462, 0.8496, 0.6587, 0.8499, 0.6601, 0.8665, 0.76, 0.8505, 0.7605, 0.8669, 0.7511, 0.8654, 0.753, 0.8512, 0.6664, 0.837, 0.732, 0.8384, 0.7471, 0.8509, 0.6677, 0.8503, 0.6705, 0.8666, 0.7438, 0.866, 0.7257, 0.8948, 0.676, 0.898, 0.6677, 0.8503, 0.7471, 0.8509, 0.7438, 0.866, 0.6705, 0.8666, 0.7334, 0.8018, 0.735, 0.798, 0.7494, 0.8009, 0.7436, 0.8103, 0.662, 0.8015, 0.6636, 0.8041, 0.6543, 0.816, 0.6476, 0.8086, 0.7258, 0.8056, 0.7294, 0.8046, 0.7353, 0.8164, 0.7267, 0.8178, 0.6689, 0.8066, 0.6719, 0.8071, 0.6711, 0.8207, 0.6636, 0.8203, 0.8071, 0.4926, 0.8582, 0.4855, 0.8661, 0.4963, 0.805, 0.5049, 0.7294, 0.8046, 0.7334, 0.8018, 0.7436, 0.8103, 0.7353, 0.8164, 0.6636, 0.8041, 0.6689, 0.8066, 0.6636, 0.8203, 0.6543, 0.816, 0.7267, 0.8178, 0.6711, 0.8207, 0.6719, 0.8071, 0.7258, 0.8056, 0.8531, 0.8688, 0.8549, 0.8706, 0.8549, 0.9222, 0.8527, 0.9249, 0.8485, 0.9249, 0.8464, 0.9224, 0.8464, 0.8708, 0.8482, 0.8689, 0.7494, 0.8009, 0.7669, 0.8193, 0.7577, 0.8291, 0.7436, 0.8103, 0.8061, 0.526, 0.805, 0.5049, 0.8661, 0.4963, 0.876, 0.5157, 0.7436, 0.8103, 0.7577, 0.8291, 0.7436, 0.8361, 0.7353, 0.8164, 0.639, 0.8316, 0.6476, 0.8086, 0.6543, 0.816, 0.649, 0.8342, 0.649, 0.8342, 0.6543, 0.816, 0.6636, 0.8203, 0.659, 0.8361, 0.7353, 0.8164, 0.7436, 0.8361, 0.732, 0.8384, 0.7267, 0.8178, 0.732, 0.8384, 0.6664, 0.837, 0.6711, 0.8207, 0.7267, 0.8178, 0.659, 0.8361, 0.6636, 0.8203, 0.6711, 0.8207, 0.6664, 0.837, 0.6668, 0.9522, 0.6614, 0.9561, 0.6539, 0.9502, 0.6631, 0.9448, 0.7202, 0.9598, 0.717, 0.9528, 0.7242, 0.9448, 0.7296, 0.955, 0.6832, 0.9472, 0.6766, 0.9493, 0.6739, 0.9408, 0.6825, 0.9393, 0.7091, 0.9483, 0.7011, 0.9467, 0.704, 0.9374, 0.7141, 0.9383, 0.8746, 0.6256, 0.86, 0.627, 0.8546, 0.6204, 0.876, 0.6183, 0.717, 0.9528, 0.7091, 0.9483, 0.7141, 0.9383, 0.7242, 0.9448, 0.6766, 0.9493, 0.6668, 0.9522, 0.6631, 0.9448, 0.6739, 0.9408, 0.6825, 0.9393, 0.704, 0.9374, 0.7011, 0.9467, 0.6832, 0.9472, 0.8728, 0.9162, 0.8689, 0.9114, 0.8689, 0.8967, 0.8726, 0.893, 0.8804, 0.893, 0.8841, 0.8967, 0.8841, 0.9114, 0.8801, 0.9162, 0.7566, 0.9104, 0.7296, 0.955, 0.7242, 0.9448, 0.7495, 0.9009, 0.7495, 0.9009, 0.7242, 0.9448, 0.7141, 0.9383, 0.737, 0.8947, 0.8718, 0.5768, 0.876, 0.6183, 0.8546, 0.6204, 0.8272, 0.5811, 0.6539, 0.9502, 0.6405, 0.9047, 0.6512, 0.902, 0.6631, 0.9448, 0.6631, 0.9448, 0.6512, 0.902, 0.6653, 0.8995, 0.6739, 0.9408, 0.6739, 0.9408, 0.6653, 0.8995, 0.676, 0.898, 0.6825, 0.9393, 0.676, 0.898, 0.7257, 0.8948, 0.704, 0.9374, 0.6825, 0.9393, 0.737, 0.8947, 0.7141, 0.9383, 0.704, 0.9374, 0.7257, 0.8948, 0.8683, 0.1778, 0.8681, 0.1679, 0.7149, 0.177, 0.7169, 0.1872, 0.7197, 0.1981, 0.7216, 0.2082, 0.8694, 0.2011, 0.8689, 0.1907, 0.5901, 0.2003, 0.5906, 0.2104, 0.7216, 0.2082, 0.7197, 0.1981, 0.7169, 0.1872, 0.7149, 0.177, 0.5893, 0.1797, 0.5895, 0.1899, 0.5224, 0.2035, 0.5228, 0.2136, 0.5906, 0.2104, 0.5901, 0.2003, 0.5895, 0.1899, 0.5893, 0.1797, 0.5216, 0.174, 0.5217, 0.1842, 0.8711, 0.1463, 0.8708, 0.1363, 0.7191, 0.134, 0.7174, 0.1443, 0.723, 0.1127, 0.7215, 0.1229, 0.871, 0.1237, 0.8714, 0.1133, 0.5916, 0.1146, 0.5913, 0.1247, 0.7215, 0.1229, 0.723, 0.1127, 0.7174, 0.1443, 0.7191, 0.134, 0.591, 0.1352, 0.591, 0.1454, 0.5241, 0.1123, 0.5238, 0.1224, 0.5913, 0.1247, 0.5916, 0.1146, 0.591, 0.1454, 0.591, 0.1352, 0.5232, 0.1418, 0.5232, 0.1522, 0.7197, 0.1981, 0.7169, 0.1872, 0.5895, 0.1899, 0.5901, 0.2003, 0.7169, 0.1872, 0.7197, 0.1981, 0.8689, 0.1907, 0.8683, 0.1778, 0.7174, 0.1468, 0.7174, 0.1443, 0.591, 0.1454, 0.5914, 0.1517, 0.8716, 0.1564, 0.8711, 0.1463, 0.7174, 0.1443, 0.7174, 0.1468, 0.5917, 0.1083, 0.5916, 0.1146, 0.723, 0.1127, 0.723, 0.1102, 0.723, 0.1102, 0.723, 0.1127, 0.8714, 0.1133, 0.8716, 0.1037, 0.5901, 0.2003, 0.5895, 0.1899, 0.5217, 0.1842, 0.5224, 0.2035, 0.5914, 0.1517, 0.591, 0.1454, 0.5232, 0.1522, 0.5239, 0.1583, 0.5243, 0.1062, 0.5241, 0.1123, 0.5916, 0.1146, 0.5917, 0.1083, 0.7215, 0.1229, 0.5913, 0.1247, 0.591, 0.1352, 0.7191, 0.134, 0.7191, 0.134, 0.8708, 0.1363, 0.871, 0.1237, 0.7215, 0.1229, 0.5913, 0.1247, 0.5238, 0.1224, 0.5232, 0.1418, 0.591, 0.1352, 0.8964, 0.193, 0.889, 0.193, 0.8912, 0.2018, 0.898, 0.1978, 0.898, 0.1733, 0.8898, 0.1685, 0.8882, 0.1781, 0.8964, 0.1787, 0.8981, 0.1153, 0.8912, 0.114, 0.8902, 0.1215, 0.8978, 0.1207, 0.8979, 0.1355, 0.8898, 0.1355, 0.8907, 0.1437, 0.899, 0.1411, 0.8912, 0.114, 0.8981, 0.1153, 0.9004, 0.1086, 0.8937, 0.1039, 0.889, 0.193, 0.8964, 0.193, 0.8964, 0.1787, 0.8882, 0.1781, 0.8945, 0.1542, 0.9025, 0.148, 0.899, 0.1411, 0.8907, 0.1437, 0.8898, 0.1355, 0.8979, 0.1355, 0.8978, 0.1207, 0.8902, 0.1215, 0.8792, 0.9162, 0.8724, 0.9162, 0.8689, 0.9198, 0.8689, 0.9342, 0.8725, 0.9378, 0.8792, 0.9378, 0.8828, 0.9342, 0.8828, 0.9198, 0.8882, 0.1781, 0.8898, 0.1685, 0.8681, 0.1679, 0.8683, 0.1778, 0.8683, 0.1778, 0.8689, 0.1907, 0.889, 0.193, 0.8882, 0.1781, 0.8945, 0.1542, 0.8907, 0.1437, 0.8711, 0.1463, 0.8716, 0.1564, 0.8689, 0.1907, 0.8694, 0.2011, 0.8912, 0.2018, 0.889, 0.193, 0.8716, 0.1037, 0.8714, 0.1133, 0.8912, 0.114, 0.8937, 0.1039, 0.8907, 0.1437, 0.8898, 0.1355, 0.8708, 0.1363, 0.8711, 0.1463, 0.8708, 0.1363, 0.8898, 0.1355, 0.8902, 0.1215, 0.871, 0.1237, 0.8714, 0.1133, 0.871, 0.1237, 0.8902, 0.1215, 0.8912, 0.114, 0.4629, 0.1761, 0.47, 0.1765, 0.4686, 0.1679, 0.4616, 0.1716, 0.4597, 0.2088, 0.4663, 0.2134, 0.4689, 0.2045, 0.4616, 0.2039, 0.4616, 0.155, 0.4702, 0.1565, 0.4696, 0.1479, 0.4612, 0.149, 0.4615, 0.1198, 0.47, 0.1208, 0.4694, 0.1129, 0.4617, 0.1144, 0.4702, 0.1565, 0.4616, 0.155, 0.4597, 0.1633, 0.4685, 0.1679, 0.47, 0.1765, 0.4629, 0.1761, 0.4616, 0.2039, 0.4689, 0.2045, 0.467, 0.1026, 0.4597, 0.1074, 0.4617, 0.1144, 0.4694, 0.1129, 0.47, 0.1208, 0.4615, 0.1198, 0.4612, 0.149, 0.4696, 0.1479, 0.8581, 0.9061, 0.8652, 0.9062, 0.8689, 0.9026, 0.8687, 0.8724, 0.8651, 0.8688, 0.8584, 0.8689, 0.8549, 0.8725, 0.8549, 0.9026, 0.5217, 0.1842, 0.5216, 0.174, 0.4686, 0.1679, 0.47, 0.1765, 0.5239, 0.1583, 0.5232, 0.1522, 0.4702, 0.1565, 0.4685, 0.1679, 0.5224, 0.2035, 0.5217, 0.1842, 0.47, 0.1765, 0.4689, 0.2045, 0.4689, 0.2045, 0.4663, 0.2134, 0.5228, 0.2136, 0.5224, 0.2035, 0.467, 0.1026, 0.4694, 0.1129, 0.5241, 0.1123, 0.5243, 0.1062, 0.4694, 0.1129, 0.47, 0.1208, 0.5238, 0.1224, 0.5241, 0.1123, 0.5238, 0.1224, 0.47, 0.1208, 0.4696, 0.1479, 0.5232, 0.1418, 0.5232, 0.1522, 0.5232, 0.1418, 0.4696, 0.1479, 0.4702, 0.1565, 0.4959, 0.0868, 0.4955, 0.09742, 0.6476, 0.09604, 0.6478, 0.08559, 0.6481, 0.07526, 0.6485, 0.065, 0.4964, 0.06211, 0.4964, 0.07208, 0.7706, 0.08559, 0.7709, 0.07529, 0.6485, 0.065, 0.6481, 0.07526, 0.6478, 0.08559, 0.6476, 0.09604, 0.77, 0.1009, 0.7705, 0.09042, 0.8402, 0.08334, 0.8394, 0.07337, 0.7709, 0.07529, 0.7706, 0.08559, 0.7705, 0.09042, 0.77, 0.1009, 0.8412, 0.1026, 0.8407, 0.09222, 0.8754, 0.04815, 0.8743, 0.03785, 0.7226, 0.03613, 0.7226, 0.04669, 0.7223, 0.0154, 0.7225, 0.02571, 0.8734, 0.02368, 0.8735, 0.0139, 0.5979, 0.02228, 0.598, 0.03272, 0.7225, 0.02571, 0.7223, 0.0154, 0.7226, 0.04669, 0.7226, 0.03613, 0.5981, 0.03762, 0.5984, 0.04819, 0.5279, 0.02021, 0.5275, 0.03067, 0.598, 0.03272, 0.5979, 0.02228, 0.5984, 0.04819, 0.5981, 0.03762, 0.5272, 0.03948, 0.5269, 0.04995, 0.6481, 0.07526, 0.6478, 0.08559, 0.7705, 0.09042, 0.7706, 0.08559, 0.6478, 0.08559, 0.6481, 0.07526, 0.4964, 0.07208, 0.4959, 0.0868, 0.7226, 0.05273, 0.7226, 0.04669, 0.5984, 0.04819, 0.5987, 0.05679, 0.8754, 0.06211, 0.8754, 0.04815, 0.7226, 0.04669, 0.7226, 0.05273, 0.5979, 0.01365, 0.5979, 0.02228, 0.7223, 0.0154, 0.7221, 0.009459, 0.7221, 0.009459, 0.7223, 0.0154, 0.8735, 0.0139, 0.8749, -8.288e-09, 0.7706, 0.08559, 0.7705, 0.09042, 0.8407, 0.09222, 0.8402, 0.08334, 0.5987, 0.05679, 0.5984, 0.04819, 0.5269, 0.04995, 0.5269, 0.06211, 0.5287, 0.007857, 0.5279, 0.02021, 0.5979, 0.02228, 0.5979, 0.01365, 0.7225, 0.02571, 0.598, 0.03272, 0.5981, 0.03762, 0.7226, 0.03613, 0.7226, 0.03613, 0.8743, 0.03785, 0.8734, 0.02368, 0.7225, 0.02571, 0.598, 0.03272, 0.5275, 0.03067, 0.5272, 0.03948, 0.5981, 0.03762, 0.4617, 0.07548, 0.4735, 0.07409, 0.4718, 0.06448, 0.4606, 0.0722, 0.4597, 0.09809, 0.4692, 0.1026, 0.4716, 0.093, 0.461, 0.09435, 0.9068, 0.02086, 0.895, 0.01672, 0.8947, 0.02486, 0.9063, 0.02429, 0.9076, 0.04359, 0.8974, 0.04164, 0.8991, 0.04924, 0.908, 0.04767, 0.895, 0.01672, 0.9068, 0.02086, 0.9094, 0.01617, 0.9, 0.006009, 0.4735, 0.07409, 0.4617, 0.07548, 0.461, 0.09435, 0.4716, 0.093, 0.9027, 0.05985, 0.9103, 0.05169, 0.908, 0.04767, 0.8991, 0.04924, 0.8974, 0.04164, 0.9076, 0.04359, 0.9063, 0.02429, 0.8947, 0.02486, 0.876, 0.8688, 0.871, 0.8688, 0.8689, 0.8712, 0.8689, 0.89, 0.8713, 0.893, 0.8757, 0.893, 0.8781, 0.89, 0.8781, 0.8712, 0.4716, 0.093, 0.4692, 0.1026, 0.4955, 0.09742, 0.4959, 0.0868, 0.4959, 0.0868, 0.4964, 0.07208, 0.4735, 0.07409, 0.4716, 0.093, 0.9027, 0.05985, 0.8991, 0.04924, 0.8754, 0.04815, 0.8754, 0.06211, 0.4964, 0.07208, 0.4964, 0.06211, 0.4718, 0.06448, 0.4735, 0.07409, 0.8749, -8.288e-09, 0.8735, 0.0139, 0.895, 0.01672, 0.9, 0.006009, 0.8991, 0.04924, 0.8974, 0.04164, 0.8743, 0.03785, 0.8754, 0.04815, 0.8743, 0.03785, 0.8974, 0.04164, 0.8947, 0.02486, 0.8734, 0.02368, 0.8735, 0.0139, 0.8734, 0.02368, 0.8947, 0.02486, 0.895, 0.01672, 0.9009, 0.08561, 0.8949, 0.08742, 0.9006, 0.09604, 0.9045, 0.09073, 0.8993, 0.07021, 0.8897, 0.06707, 0.8912, 0.07691, 0.8988, 0.07633, 0.4621, 0.04541, 0.4691, 0.04609, 0.4724, 0.03726, 0.4629, 0.03789, 0.4669, 0.02626, 0.4767, 0.02686, 0.4785, 0.01811, 0.4685, 0.01923, 0.4691, 0.04609, 0.4621, 0.04541, 0.4597, 0.05615, 0.4659, 0.05965, 0.8949, 0.08742, 0.9009, 0.08561, 0.8988, 0.07633, 0.8912, 0.07691, 0.476, 0.002569, 0.4659, 0.007524, 0.4685, 0.01923, 0.4785, 0.01811, 0.4767, 0.02686, 0.4669, 0.02626, 0.4629, 0.03789, 0.4724, 0.03726, 0.8727, 0.9569, 0.8825, 0.9568, 0.8863, 0.952, 0.8863, 0.9421, 0.8823, 0.9378, 0.8722, 0.9388, 0.8689, 0.9433, 0.8689, 0.9523, 0.8407, 0.09222, 0.8412, 0.1026, 0.9006, 0.09604, 0.8949, 0.08742, 0.5269, 0.06211, 0.5269, 0.04995, 0.4691, 0.04609, 0.4659, 0.05965, 0.8402, 0.08334, 0.8407, 0.09222, 0.8949, 0.08742, 0.8912, 0.07691, 0.8912, 0.07691, 0.8897, 0.06707, 0.8394, 0.07337, 0.8402, 0.08334, 0.476, 0.002569, 0.4785, 0.01811, 0.5279, 0.02021, 0.5287, 0.007857, 0.4785, 0.01811, 0.4767, 0.02686, 0.5275, 0.03067, 0.5279, 0.02021, 0.5275, 0.03067, 0.4767, 0.02686, 0.4724, 0.03726, 0.5272, 0.03948, 0.5269, 0.04995, 0.5272, 0.03948, 0.4724, 0.03726, 0.4691, 0.04609, 0.1149, 0.0, 5.48e-08, 0.0, 0.02102, 0.1328, 0.1149, 0.09311, 0.01739, 0.4597, 0.02102, 0.1328, 5.48e-08, 0.0, 1.644e-07, 0.4597, 0.4277, 0.05227, 0.4443, 0.4855, 0.4597, 0.4597, 0.4597, 0.0, 0.4597, 0.0, 0.2299, 0.0, 0.2299, 0.05749, 0.4277, 0.05227, 0.0242, 0.4597, 0.01739, 0.4597, 1.644e-07, 0.4597, 1.096e-07, 0.4597, 0.1724, 0.0, 0.1149, 0.0, 0.1149, 0.09311, 0.1724, 0.07125, 0.2299, 0.0, 0.1724, 0.0, 0.1724, 0.07125, 0.2299, 0.05749, 0.2804, 0.4597, 0.2034, 0.4597, 0.2299, 0.4597, 0.2299, 0.4597, 0.4407, 0.4597, 0.4094, 0.4597, 0.4597, 0.4597, 0.4597, 0.4597, 0.2803, 0.4597, 0.2804, 0.4597, 0.2299, 0.4597, 0.2299, 0.4597, 0.4094, 0.4597, 0.4094, 0.4597, 0.4597, 0.4597, 0.4597, 0.4597, 0.2639, 0.4597, 0.2803, 0.4597, 0.2299, 0.4597, 0.2299, 0.4597, 0.4094, 0.4597, 0.4258, 0.4597, 0.4597, 0.4597, 0.4597, 0.4597, 0.2835, 0.4597, 0.2639, 0.4597, 0.2299, 0.4597, 0.2299, 0.4597, 0.4258, 0.4597, 0.4062, 0.4597, 0.4597, 0.4597, 0.4597, 0.4597, 0.2733, 0.4597, 0.2835, 0.4597, 0.2299, 0.4597, 0.2299, 0.4597, 0.4062, 0.4597, 0.4164, 0.4597, 0.4597, 0.4597, 0.4597, 0.4597, 0.2817, 0.4597, 0.2733, 0.4597, 0.2299, 0.4597, 0.2299, 0.4597, 0.2826, 0.4597, 0.2817, 0.4597, 0.2299, 0.4597, 0.2299, 0.4597, 0.4164, 0.4597, 0.408, 0.4597, 0.4597, 0.4597, 0.4597, 0.4597, 0.408, 0.4597, 0.4071, 0.4597, 0.4597, 0.4597, 0.4597, 0.4597, 0.1843, 0.4597, 0.1778, 0.4597, 0.1724, 0.4597, 0.1727, 0.4597, 0.2172, 0.4597, 0.2103, 0.4597, 0.2299, 0.4597, 0.2295, 0.4597, 0.1845, 0.4597, 0.1918, 0.4597, 0.1724, 0.4597, 0.1724, 0.4597, 0.2103, 0.4597, 0.2177, 0.4597, 0.2299, 0.4597, 0.2299, 0.4597, 0.1918, 0.4597, 0.1843, 0.4597, 0.1727, 0.4597, 0.1724, 0.4597, 0.2034, 0.4597, 0.2172, 0.4597, 0.2295, 0.4597, 0.2299, 0.4597, 0.1822, 0.4597, 0.1845, 0.4597, 0.1724, 0.4597, 0.1724, 0.4597, 0.2177, 0.4597, 0.2202, 0.4597, 0.2299, 0.4597, 0.2299, 0.4597, 0.1855, 0.4597, 0.1822, 0.4597, 0.1724, 0.4597, 0.1724, 0.4597, 0.2202, 0.4597, 0.2167, 0.4597, 0.2299, 0.4597, 0.2299, 0.4597, 0.1815, 0.4597, 0.1855, 0.4597, 0.1724, 0.4597, 0.1724, 0.4597, 0.2167, 0.4597, 0.2206, 0.4597, 0.2299, 0.4597, 0.2299, 0.4597, 0.1831, 0.4597, 0.1815, 0.4597, 0.1724, 0.4597, 0.1724, 0.4597, 0.185, 0.4597, 0.1831, 0.4597, 0.1724, 0.4597, 0.1724, 0.4597, 0.2206, 0.4597, 0.2188, 0.4597, 0.2299, 0.4597, 0.2299, 0.4597, 0.2188, 0.4597, 0.2168, 0.4597, 0.2299, 0.4597, 0.2299, 0.4597, 0.1335, 0.4597, 0.145, 0.4597, 0.1149, 0.4597, 0.1149, 0.4597, 0.1577, 0.4597, 0.1623, 0.4597, 0.1724, 0.4597, 0.1724, 0.4597, 0.1295, 0.4597, 0.1335, 0.4597, 0.1149, 0.4597, 0.1149, 0.4597, 0.1778, 0.4597, 0.1537, 0.4597, 0.1724, 0.4597, 0.1724, 0.4597, 0.1537, 0.4597, 0.1577, 0.4597, 0.1724, 0.4597, 0.1724, 0.4597, 0.125, 0.4597, 0.1295, 0.4597, 0.1149, 0.4597, 0.1149, 0.4597, 0.129, 0.4597, 0.125, 0.4597, 0.1149, 0.4597, 0.1149, 0.4597, 0.1623, 0.4597, 0.1582, 0.4597, 0.1724, 0.4597, 0.1724, 0.4597, 0.1258, 0.4597, 0.129, 0.4597, 0.1149, 0.4597, 0.1149, 0.4597, 0.1582, 0.4597, 0.1614, 0.4597, 0.1724, 0.4597, 0.1724, 0.4597, 0.1288, 0.4597, 0.1258, 0.4597, 0.1149, 0.4597, 0.1149, 0.4597, 0.1614, 0.4597, 0.1584, 0.4597, 0.1724, 0.4597, 0.1724, 0.4597, 0.1263, 0.4597, 0.1288, 0.4597, 0.1149, 0.4597, 0.1149, 0.4597, 0.1584, 0.4597, 0.1609, 0.4597, 0.1724, 0.4597, 0.1724, 0.4597, 0.02837, 0.4597, 0.0242, 0.4597, 1.096e-07, 0.4597, 1.096e-07, 0.4597, 0.145, 0.4597, 0.08778, 0.4597, 0.1149, 0.4597, 0.1149, 0.4597, 0.03863, 0.4597, 0.02837, 0.4597, 1.096e-07, 0.4597, 0.0, 0.4597, 0.08778, 0.4597, 0.07608, 0.4597, 0.1149, 0.4597, 0.1149, 0.4597, 0.01968, 0.4597, 0.03863, 0.4597, 0.0, 0.4597, 2.192e-07, 0.4597, 0.07608, 0.4597, 0.09537, 0.4597, 0.1149, 0.4597, 0.1149, 0.4597, 0.03281, 0.4597, 0.01968, 0.4597, 2.192e-07, 0.4597, 1.644e-07, 0.4597, 0.09537, 0.4597, 0.08522, 0.4597, 0.1149, 0.4597, 0.1149, 0.4597, 0.03056, 0.4597, 0.03281, 0.4597, 1.644e-07, 0.4597, 5.48e-08, 0.4597, 0.08522, 0.4597, 0.08692, 0.4597, 0.1149, 0.4597, 0.1149, 0.4597, 0.04356, 0.4597, 0.03056, 0.4597, 5.48e-08, 0.4597, 1.096e-07, 0.4597, 0.08692, 0.4597, 0.07337, 0.4597, 0.1149, 0.4597, 0.1149, 0.4597, 0.03033, 0.4597, 0.04356, 0.4597, 1.096e-07, 0.4597, 1.644e-07, 0.4597, 0.07337, 0.4597, 0.08609, 0.4597, 0.1149, 0.4597, 0.1149, 0.4597, 0.4597, 0.4597, 0.4407, 0.4597, 0.4597, 0.4597, 0.4597, 0.4597, 0.4443, 0.4855, 0.4597, 0.4597, 0.4597, 0.4597, 0.4597, 0.4597, 0.4597, 0.4597, 0.4597, 0.4597, 0.4597, 0.4597, 0.4597, 0.4597, 0.4597, 0.4597, 0.4597, 0.4597, 0.4597, 0.4597, 0.4597, 0.4597, 0.4597, 0.4597, 0.4597, 0.4597, 0.4597, 0.4597, 0.4597, 0.4597, 0.4597, 0.4597, 0.4597, 0.4597, 0.4597, 0.4597, 0.4597, 0.4597, 0.4597, 0.4597, 0.4597, 0.4597, 0.4597, 0.4597, 0.4597, 0.4597, 0.4597, 0.4597, 0.4597, 0.4597, 0.4597, 0.4597, 0.4597, 0.4597, 0.4597, 0.4597, 0.4597, 0.4597, 0.4597, 0.4597, 0.4597, 0.4597, 0.4597, 0.4597, 0.4597, 0.4597, 0.4597, 0.4597, 0.4597, 0.4597, 0.1149, 0.09311, 0.02102, 0.1328, 1.644e-07, 0.0, 0.1149, 0.0, 1.096e-07, 0.4597, 1.644e-07, 0.0, 0.02102, 0.1328, 0.01739, 0.4597, 0.4597, 0.0, 0.4597, 0.4597, 0.4443, 0.4855, 0.4277, 0.05227, 0.4277, 0.05227, 0.2299, 0.05749, 0.2299, -2.74e-08, 0.4597, 0.0, 5.48e-08, 0.4597, 1.096e-07, 0.4597, 0.01739, 0.4597, 0.0242, 0.4597, 0.1724, 0.07125, 0.1149, 0.09311, 0.1149, 0.0, 0.1724, 0.0, 0.2299, 0.05749, 0.1724, 0.07125, 0.1724, 0.0, 0.2299, -2.74e-08, 0.2299, 0.4597, 0.2299, 0.4597, 0.2034, 0.4597, 0.2804, 0.4597, 0.4597, 0.4597, 0.4597, 0.4597, 0.4094, 0.4597, 0.4407, 0.4597, 0.2299, 0.4597, 0.2299, 0.4597, 0.2804, 0.4597, 0.2803, 0.4597, 0.4597, 0.4597, 0.4597, 0.4597, 0.4094, 0.4597, 0.4094, 0.4597, 0.2299, 0.4597, 0.2299, 0.4597, 0.2803, 0.4597, 0.2639, 0.4597, 0.4597, 0.4597, 0.4597, 0.4597, 0.4258, 0.4597, 0.4094, 0.4597, 0.2299, 0.4597, 0.2299, 0.4597, 0.2639, 0.4597, 0.2835, 0.4597, 0.4597, 0.4597, 0.4597, 0.4597, 0.4062, 0.4597, 0.4258, 0.4597, 0.2299, 0.4597, 0.2299, 0.4597, 0.2835, 0.4597, 0.2733, 0.4597, 0.4597, 0.4597, 0.4597, 0.4597, 0.4164, 0.4597, 0.4062, 0.4597, 0.2299, 0.4597, 0.2299, 0.4597, 0.2733, 0.4597, 0.2817, 0.4597, 0.2299, 0.4597, 0.2299, 0.4597, 0.2817, 0.4597, 0.2826, 0.4597, 0.4597, 0.4597, 0.4597, 0.4597, 0.408, 0.4597, 0.4164, 0.4597, 0.4597, 0.4597, 0.4597, 0.4597, 0.4071, 0.4597, 0.408, 0.4597, 0.1727, 0.4597, 0.1724, 0.4597, 0.1778, 0.4597, 0.1843, 0.4597, 0.2295, 0.4597, 0.2299, 0.4597, 0.2103, 0.4597, 0.2172, 0.4597, 0.1724, 0.4597, 0.1724, 0.4597, 0.1918, 0.4597, 0.1845, 0.4597, 0.2299, 0.4597, 0.2299, 0.4597, 0.2177, 0.4597, 0.2103, 0.4597, 0.1724, 0.4597, 0.1727, 0.4597, 0.1843, 0.4597, 0.1918, 0.4597, 0.2299, 0.4597, 0.2295, 0.4597, 0.2172, 0.4597, 0.2034, 0.4597, 0.1724, 0.4597, 0.1724, 0.4597, 0.1845, 0.4597, 0.1822, 0.4597, 0.2299, 0.4597, 0.2299, 0.4597, 0.2202, 0.4597, 0.2177, 0.4597, 0.1724, 0.4597, 0.1724, 0.4597, 0.1822, 0.4597, 0.1855, 0.4597, 0.2299, 0.4597, 0.2299, 0.4597, 0.2167, 0.4597, 0.2202, 0.4597, 0.1724, 0.4597, 0.1724, 0.4597, 0.1855, 0.4597, 0.1815, 0.4597, 0.2299, 0.4597, 0.2299, 0.4597, 0.2206, 0.4597, 0.2167, 0.4597, 0.1724, 0.4597, 0.1724, 0.4597, 0.1815, 0.4597, 0.1831, 0.4597, 0.1724, 0.4597, 0.1724, 0.4597, 0.1831, 0.4597, 0.185, 0.4597, 0.2299, 0.4597, 0.2299, 0.4597, 0.2188, 0.4597, 0.2206, 0.4597, 0.2299, 0.4597, 0.2299, 0.4597, 0.2168, 0.4597, 0.2188, 0.4597, 0.1149, 0.4597, 0.1149, 0.4597, 0.145, 0.4597, 0.1335, 0.4597, 0.1724, 0.4597, 0.1724, 0.4597, 0.1623, 0.4597, 0.1577, 0.4597, 0.1149, 0.4597, 0.1149, 0.4597, 0.1335, 0.4597, 0.1295, 0.4597, 0.1724, 0.4597, 0.1724, 0.4597, 0.1537, 0.4597, 0.1778, 0.4597, 0.1724, 0.4597, 0.1724, 0.4597, 0.1577, 0.4597, 0.1537, 0.4597, 0.1149, 0.4597, 0.1149, 0.4597, 0.1295, 0.4597, 0.125, 0.4597, 0.1149, 0.4597, 0.1149, 0.4597, 0.125, 0.4597, 0.129, 0.4597, 0.1724, 0.4597, 0.1724, 0.4597, 0.1582, 0.4597, 0.1623, 0.4597, 0.1149, 0.4597, 0.1149, 0.4597, 0.129, 0.4597, 0.1258, 0.4597, 0.1724, 0.4597, 0.1724, 0.4597, 0.1614, 0.4597, 0.1582, 0.4597, 0.1149, 0.4597, 0.1149, 0.4597, 0.1258, 0.4597, 0.1288, 0.4597, 0.1724, 0.4597, 0.1724, 0.4597, 0.1584, 0.4597, 0.1614, 0.4597, 0.1149, 0.4597, 0.1149, 0.4597, 0.1288, 0.4597, 0.1263, 0.4597, 0.1724, 0.4597, 0.1724, 0.4597, 0.1609, 0.4597, 0.1584, 0.4597, 1.096e-07, 0.4597, 5.48e-08, 0.4597, 0.0242, 0.4597, 0.02837, 0.4597, 0.1149, 0.4597, 0.1149, 0.4597, 0.08778, 0.4597, 0.145, 0.4597, 1.644e-07, 0.4597, 1.096e-07, 0.4597, 0.02837, 0.4597, 0.03863, 0.4597, 0.1149, 0.4597, 0.1149, 0.4597, 0.07608, 0.4597, 0.08778, 0.4597, 1.644e-07, 0.4597, 1.644e-07, 0.4597, 0.03863, 0.4597, 0.01968, 0.4597, 0.1149, 0.4597, 0.1149, 0.4597, 0.09537, 0.4597, 0.07608, 0.4597, 1.096e-07, 0.4597, 1.644e-07, 0.4597, 0.01968, 0.4597, 0.03281, 0.4597, 0.1149, 0.4597, 0.1149, 0.4597, 0.08522, 0.4597, 0.09537, 0.4597, 1.644e-07, 0.4597, 1.096e-07, 0.4597, 0.03281, 0.4597, 0.03056, 0.4597, 0.1149, 0.4597, 0.1149, 0.4597, 0.08692, 0.4597, 0.08522, 0.4597, 5.48e-08, 0.4597, 1.644e-07, 0.4597, 0.03056, 0.4597, 0.04356, 0.4597, 0.1149, 0.4597, 0.1149, 0.4597, 0.07337, 0.4597, 0.08692, 0.4597, 1.096e-07, 0.4597, 5.48e-08, 0.4597, 0.04356, 0.4597, 0.03033, 0.4597, 0.1149, 0.4597, 0.1149, 0.4597, 0.08609, 0.4597, 0.07337, 0.4597, 0.4597, 0.4597, 0.4597, 0.4597, 0.4407, 0.4597, 0.4597, 0.4597, 0.4597, 0.4597, 0.4597, 0.4597, 0.4597, 0.4597, 0.4443, 0.4855, 0.4597, 0.4597, 0.4597, 0.4597, 0.4597, 0.4597, 0.4597, 0.4597, 0.4597, 0.4597, 0.4597, 0.4597, 0.4597, 0.4597, 0.4597, 0.4597, 0.4597, 0.4597, 0.4597, 0.4597, 0.4597, 0.4597, 0.4597, 0.4597, 0.4597, 0.4597, 0.4597, 0.4597, 0.4597, 0.4597, 0.4597, 0.4597, 0.4597, 0.4597, 0.4597, 0.4597, 0.4597, 0.4597, 0.4597, 0.4597, 0.4597, 0.4597, 0.4597, 0.4597, 0.4597, 0.4597, 0.4597, 0.4597, 0.4597, 0.4597, 0.4597, 0.4597, 0.4597, 0.4597, 0.4597, 0.4597, 0.4597, 0.4597, 0.4597, 0.4597, 0.4597, 0.4597, 0.4597, 0.4597, 5.48e-08, 0.0, 0.1149, 0.0, 0.1149, 0.0, 1.644e-07, 0.0, 0.02102, 0.1328, 0.01739, 0.4597, 0.1149, 0.4597, 0.1149, 0.09311, 1.644e-07, 0.4597, 5.48e-08, 0.0, 1.644e-07, 0.0, 1.096e-07, 0.4597, 0.4597, 0.0, 0.4597, 0.4597, 0.4597, 0.4597, 0.4597, 0.0, 0.2299, 0.05749, 0.2299, 0.4597, 0.4443, 0.4855, 0.4277, 0.05227, 0.2299, 0.0, 0.4597, 0.0, 0.4597, 0.0, 0.2299, -2.74e-08, 0.01739, 0.4597, 0.0242, 0.4597, 0.145, 0.4597, 0.1149, 0.4597, 1.096e-07, 0.4597, 1.644e-07, 0.4597, 1.096e-07, 0.4597, 5.48e-08, 0.4597, 0.2299, 0.4597, 0.2034, 0.4597, 0.4407, 0.4597, 0.4443, 0.4855, 0.4407, 0.4597, 0.4597, 0.4597, 0.4597, 0.4597, 0.4443, 0.4855, 0.4597, 0.4597, 0.4597, 0.4597, 0.4597, 0.4597, 0.4597, 0.4597, 0.1724, 0.07125, 0.1724, 0.4597, 0.2299, 0.4597, 0.2299, 0.05749, 0.1724, 0.0, 0.2299, 0.0, 0.2299, -2.74e-08, 0.1724, 0.0, 0.0242, 0.4597, 0.02837, 0.4597, 0.08778, 0.4597, 0.145, 0.4597, 1.096e-07, 0.4597, 1.096e-07, 0.4597, 5.48e-08, 0.4597, 1.096e-07, 0.4597, 0.2034, 0.4597, 0.2804, 0.4597, 0.4094, 0.4597, 0.4407, 0.4597, 0.4597, 0.4597, 0.4597, 0.4597, 0.4597, 0.4597, 0.4597, 0.4597, 0.4597, 0.4597, 0.4597, 0.4597, 0.4597, 0.4597, 0.4597, 0.4597, 0.2299, 0.4597, 0.2295, 0.4597, 0.2295, 0.4597, 0.2299, 0.4597, 0.2299, 0.4597, 0.2299, 0.4597, 0.2299, 0.4597, 0.2299, 0.4597, 0.1724, 0.4597, 0.1778, 0.4597, 0.2034, 0.4597, 0.2299, 0.4597, 0.1778, 0.4597, 0.1843, 0.4597, 0.2172, 0.4597, 0.2034, 0.4597, 0.1149, 0.0, 0.1724, 0.0, 0.1724, 0.0, 0.1149, 0.0, 0.1149, 0.09311, 0.1149, 0.4597, 0.1724, 0.4597, 0.1724, 0.07125, 0.1149, 0.4597, 0.145, 0.4597, 0.1778, 0.4597, 0.1724, 0.4597, 0.145, 0.4597, 0.1335, 0.4597, 0.1537, 0.4597, 0.1778, 0.4597, 0.1149, 0.4597, 0.1149, 0.4597, 0.1149, 0.4597, 0.1149, 0.4597, 0.1149, 0.4597, 0.1149, 0.4597, 0.1149, 0.4597, 0.1149, 0.4597, 0.1724, 0.4597, 0.1724, 0.4597, 0.1724, 0.4597, 0.1724, 0.4597, 0.1727, 0.4597, 0.1724, 0.4597, 0.1724, 0.4597, 0.1727, 0.4597, 0.2804, 0.4597, 0.2803, 0.4597, 0.4094, 0.4597, 0.4094, 0.4597, 0.4597, 0.4597, 0.4597, 0.4597, 0.4597, 0.4597, 0.4597, 0.4597, 0.2299, 0.4597, 0.2299, 0.4597, 0.2299, 0.4597, 0.2299, 0.4597, 0.2803, 0.4597, 0.2639, 0.4597, 0.4258, 0.4597, 0.4094, 0.4597, 0.4597, 0.4597, 0.4597, 0.4597, 0.4597, 0.4597, 0.4597, 0.4597, 0.2299, 0.4597, 0.2299, 0.4597, 0.2299, 0.4597, 0.2299, 0.4597, 0.2639, 0.4597, 0.2835, 0.4597, 0.4062, 0.4597, 0.4258, 0.4597, 0.4597, 0.4597, 0.4597, 0.4597, 0.4597, 0.4597, 0.4597, 0.4597, 0.2299, 0.4597, 0.2299, 0.4597, 0.2299, 0.4597, 0.2299, 0.4597, 0.2835, 0.4597, 0.2733, 0.4597, 0.4164, 0.4597, 0.4062, 0.4597, 0.4597, 0.4597, 0.4597, 0.4597, 0.4597, 0.4597, 0.4597, 0.4597, 0.2299, 0.4597, 0.2299, 0.4597, 0.2299, 0.4597, 0.2299, 0.4597, 0.2733, 0.4597, 0.2817, 0.4597, 0.408, 0.4597, 0.4164, 0.4597, 0.4597, 0.4597, 0.4597, 0.4597, 0.4597, 0.4597, 0.4597, 0.4597, 0.2299, 0.4597, 0.2299, 0.4597, 0.2299, 0.4597, 0.2299, 0.4597, 0.2817, 0.4597, 0.2826, 0.4597, 0.4071, 0.4597, 0.408, 0.4597, 0.2299, 0.4597, 0.2299, 0.4597, 0.2299, 0.4597, 0.2299, 0.4597, 0.4597, 0.4597, 0.4597, 0.4597, 0.4597, 0.4597, 0.4597, 0.4597, 0.1918, 0.4597, 0.1845, 0.4597, 0.2177, 0.4597, 0.2103, 0.4597, 0.1843, 0.4597, 0.1918, 0.4597, 0.2103, 0.4597, 0.2172, 0.4597, 0.2299, 0.4597, 0.2299, 0.4597, 0.2299, 0.4597, 0.2299, 0.4597, 0.2295, 0.4597, 0.2299, 0.4597, 0.2299, 0.4597, 0.2295, 0.4597, 0.1724, 0.4597, 0.1727, 0.4597, 0.1727, 0.4597, 0.1724, 0.4597, 0.1724, 0.4597, 0.1724, 0.4597, 0.1724, 0.4597, 0.1724, 0.4597, 0.1845, 0.4597, 0.1822, 0.4597, 0.2202, 0.4597, 0.2177, 0.4597, 0.2299, 0.4597, 0.2299, 0.4597, 0.2299, 0.4597, 0.2299, 0.4597, 0.1724, 0.4597, 0.1724, 0.4597, 0.1724, 0.4597, 0.1724, 0.4597, 0.1822, 0.4597, 0.1855, 0.4597, 0.2167, 0.4597, 0.2202, 0.4597, 0.2299, 0.4597, 0.2299, 0.4597, 0.2299, 0.4597, 0.2299, 0.4597, 0.1724, 0.4597, 0.1724, 0.4597, 0.1724, 0.4597, 0.1724, 0.4597, 0.1855, 0.4597, 0.1815, 0.4597, 0.2206, 0.4597, 0.2167, 0.4597, 0.2299, 0.4597, 0.2299, 0.4597, 0.2299, 0.4597, 0.2299, 0.4597, 0.1724, 0.4597, 0.1724, 0.4597, 0.1724, 0.4597, 0.1724, 0.4597, 0.1815, 0.4597, 0.1831, 0.4597, 0.2188, 0.4597, 0.2206, 0.4597, 0.2299, 0.4597, 0.2299, 0.4597, 0.2299, 0.4597, 0.2299, 0.4597, 0.1724, 0.4597, 0.1724, 0.4597, 0.1724, 0.4597, 0.1724, 0.4597, 0.1831, 0.4597, 0.185, 0.4597, 0.2168, 0.4597, 0.2188, 0.4597, 0.1724, 0.4597, 0.1724, 0.4597, 0.1724, 0.4597, 0.1724, 0.4597, 0.2299, 0.4597, 0.2299, 0.4597, 0.2299, 0.4597, 0.2299, 0.4597, 0.125, 0.4597, 0.129, 0.4597, 0.1582, 0.4597, 0.1623, 0.4597, 0.1149, 0.4597, 0.1149, 0.4597, 0.1149, 0.4597, 0.1149, 0.4597, 0.1295, 0.4597, 0.125, 0.4597, 0.1623, 0.4597, 0.1577, 0.4597, 0.1149, 0.4597, 0.1149, 0.4597, 0.1149, 0.4597, 0.1149, 0.4597, 0.1724, 0.4597, 0.1724, 0.4597, 0.1724, 0.4597, 0.1724, 0.4597, 0.1724, 0.4597, 0.1724, 0.4597, 0.1724, 0.4597, 0.1724, 0.4597, 0.1335, 0.4597, 0.1295, 0.4597, 0.1577, 0.4597, 0.1537, 0.4597, 0.1149, 0.4597, 0.1149, 0.4597, 0.1149, 0.4597, 0.1149, 0.4597, 0.1724, 0.4597, 0.1724, 0.4597, 0.1724, 0.4597, 0.1724, 0.4597, 0.129, 0.4597, 0.1258, 0.4597, 0.1614, 0.4597, 0.1582, 0.4597, 0.1149, 0.4597, 0.1149, 0.4597, 0.1149, 0.4597, 0.1149, 0.4597, 0.1724, 0.4597, 0.1724, 0.4597, 0.1724, 0.4597, 0.1724, 0.4597, 0.1258, 0.4597, 0.1288, 0.4597, 0.1584, 0.4597, 0.1614, 0.4597, 0.1149, 0.4597, 0.1149, 0.4597, 0.1149, 0.4597, 0.1149, 0.4597, 0.1724, 0.4597, 0.1724, 0.4597, 0.1724, 0.4597, 0.1724, 0.4597, 0.1288, 0.4597, 0.1263, 0.4597, 0.1609, 0.4597, 0.1584, 0.4597, 0.1149, 0.4597, 0.1149, 0.4597, 0.1149, 0.4597, 0.1149, 0.4597, 0.1724, 0.4597, 0.1724, 0.4597, 0.1724, 0.4597, 0.1724, 0.4597, 0.02837, 0.4597, 0.03863, 0.4597, 0.07608, 0.4597, 0.08778, 0.4597, 0.0, 0.4597, 1.096e-07, 0.4597, 1.096e-07, 0.4597, 1.644e-07, 0.4597, 0.1149, 0.4597, 0.1149, 0.4597, 0.1149, 0.4597, 0.1149, 0.4597, 0.03863, 0.4597, 0.01968, 0.4597, 0.09537, 0.4597, 0.07608, 0.4597, 2.192e-07, 0.4597, 0.0, 0.4597, 1.644e-07, 0.4597, 1.644e-07, 0.4597, 0.1149, 0.4597, 0.1149, 0.4597, 0.1149, 0.4597, 0.1149, 0.4597, 0.01968, 0.4597, 0.03281, 0.4597, 0.08522, 0.4597, 0.09537, 0.4597, 1.644e-07, 0.4597, 2.192e-07, 0.4597, 1.644e-07, 0.4597, 1.096e-07, 0.4597, 0.1149, 0.4597, 0.1149, 0.4597, 0.1149, 0.4597, 0.1149, 0.4597, 0.03281, 0.4597, 0.03056, 0.4597, 0.08692, 0.4597, 0.08522, 0.4597, 5.48e-08, 0.4597, 1.644e-07, 0.4597, 1.096e-07, 0.4597, 1.644e-07, 0.4597, 0.1149, 0.4597, 0.1149, 0.4597, 0.1149, 0.4597, 0.1149, 0.4597, 0.03056, 0.4597, 0.04356, 0.4597, 0.07337, 0.4597, 0.08692, 0.4597, 1.096e-07, 0.4597, 5.48e-08, 0.4597, 1.644e-07, 0.4597, 5.48e-08, 0.4597, 0.1149, 0.4597, 0.1149, 0.4597, 0.1149, 0.4597, 0.1149, 0.4597, 0.04356, 0.4597, 0.03033, 0.4597, 0.08609, 0.4597, 0.07337, 0.4597, 1.644e-07, 0.4597, 1.096e-07, 0.4597, 5.48e-08, 0.4597, 1.096e-07, 0.4597, 0.1149, 0.4597, 0.1149, 0.4597, 0.1149, 0.4597, 0.1149, 0.4597, 0.4597, 0.4597, 0.4597, 0.4597, 0.4597, 0.4597, 0.4597, 0.4597, 0.4597, 0.4597, 0.4597, 0.4597, 0.4597, 0.4597, 0.4597, 0.4597, 0.4597, 0.4597, 0.4597, 0.4597, 0.4597, 0.4597, 0.4597, 0.4597, 0.4597, 0.4597, 0.4597, 0.4597, 0.4597, 0.4597, 0.4597, 0.4597, 0.4597, 0.4597, 0.4597, 0.4597, 0.4597, 0.4597, 0.4597, 0.4597, 0.4597, 0.4597, 0.4597, 0.4597, 0.4597, 0.4597, 0.4597, 0.4597, 0.4597, 0.4597, 0.4597, 0.4597, 0.4597, 0.4597, 0.4597, 0.4597, 0.4597, 0.4597, 0.4597, 0.4597, 0.4597, 0.4597, 0.4597, 0.4597, 0.4597, 0.4597, 0.4597, 0.4597, 0.4597, 0.4597, 0.4597, 0.4597, 0.4597, 0.4597, 0.4597, 0.4597, 0.4597, 0.4597, 0.4597, 0.4597, 0.4597, 0.4597, 0.4597, 0.4597, 0.4597, 0.4597, 0.4597, 0.4597, 0.4597, 0.4597, 0.4597, 0.4597, 0.4597, 0.4597, 0.4597, 0.4597, 0.1149, 0.09311, 0.1724, 0.07125, 0.1724, 0.4597, 0.1149, 0.4597, 0.02102, 0.1328, 0.1149, 0.09311, 0.1149, 0.4597, 0.01739, 0.4597, 0.01739, 0.4597, 0.1149, 0.4597, 0.145, 0.4597, 0.0242, 0.4597, 0.2299, 0.05749, 0.4277, 0.05227, 0.4443, 0.4855, 0.2299, 0.4597, 0.2299, 0.4597, 0.4443, 0.4855, 0.4407, 0.4597, 0.2034, 0.4597, 0.4407, 0.4597, 0.4443, 0.4855, 0.4597, 0.4597, 0.4597, 0.4597, 0.1724, 0.07125, 0.2299, 0.05749, 0.2299, 0.4597, 0.1724, 0.4597, 0.0242, 0.4597, 0.145, 0.4597, 0.08778, 0.4597, 0.02837, 0.4597, 0.145, 0.4597, 0.1778, 0.4597, 0.1537, 0.4597, 0.1335, 0.4597, 0.1149, 0.4597, 0.1724, 0.4597, 0.1778, 0.4597, 0.145, 0.4597, 0.2034, 0.4597, 0.4407, 0.4597, 0.4094, 0.4597, 0.2804, 0.4597, 0.1724, 0.4597, 0.2299, 0.4597, 0.2034, 0.4597, 0.1778, 0.4597, 0.1778, 0.4597, 0.2034, 0.4597, 0.2172, 0.4597, 0.1843, 0.4597, 0.2804, 0.4597, 0.4094, 0.4597, 0.4094, 0.4597, 0.2803, 0.4597, 0.2803, 0.4597, 0.4094, 0.4597, 0.4258, 0.4597, 0.2639, 0.4597, 0.2639, 0.4597, 0.4258, 0.4597, 0.4062, 0.4597, 0.2835, 0.4597, 0.2835, 0.4597, 0.4062, 0.4597, 0.4164, 0.4597, 0.2733, 0.4597, 0.2733, 0.4597, 0.4164, 0.4597, 0.408, 0.4597, 0.2817, 0.4597, 0.2817, 0.4597, 0.408, 0.4597, 0.4071, 0.4597, 0.2826, 0.4597, 0.1918, 0.4597, 0.2103, 0.4597, 0.2177, 0.4597, 0.1845, 0.4597, 0.1843, 0.4597, 0.2172, 0.4597, 0.2103, 0.4597, 0.1918, 0.4597, 0.1845, 0.4597, 0.2177, 0.4597, 0.2202, 0.4597, 0.1822, 0.4597, 0.1822, 0.4597, 0.2202, 0.4597, 0.2167, 0.4597, 0.1855, 0.4597, 0.1855, 0.4597, 0.2167, 0.4597, 0.2206, 0.4597, 0.1815, 0.4597, 0.1815, 0.4597, 0.2206, 0.4597, 0.2188, 0.4597, 0.1831, 0.4597, 0.1831, 0.4597, 0.2188, 0.4597, 0.2168, 0.4597, 0.185, 0.4597, 0.125, 0.4597, 0.1623, 0.4597, 0.1582, 0.4597, 0.129, 0.4597, 0.1295, 0.4597, 0.1577, 0.4597, 0.1623, 0.4597, 0.125, 0.4597, 0.1335, 0.4597, 0.1537, 0.4597, 0.1577, 0.4597, 0.1295, 0.4597, 0.129, 0.4597, 0.1582, 0.4597, 0.1614, 0.4597, 0.1258, 0.4597, 0.1258, 0.4597, 0.1614, 0.4597, 0.1584, 0.4597, 0.1288, 0.4597, 0.1288, 0.4597, 0.1584, 0.4597, 0.1609, 0.4597, 0.1263, 0.4597, 0.02837, 0.4597, 0.08778, 0.4597, 0.07608, 0.4597, 0.03863, 0.4597, 0.03863, 0.4597, 0.07608, 0.4597, 0.09537, 0.4597, 0.01968, 0.4597, 0.01968, 0.4597, 0.09537, 0.4597, 0.08522, 0.4597, 0.03281, 0.4597, 0.03281, 0.4597, 0.08522, 0.4597, 0.08692, 0.4597, 0.03056, 0.4597, 0.03056, 0.4597, 0.08692, 0.4597, 0.07337, 0.4597, 0.04356, 0.4597, 0.04356, 0.4597, 0.07337, 0.4597, 0.08609, 0.4597, 0.03033, 0.4597, 0.4597, 0.4597, 0.4597, 0.4597, 0.4597, 0.4597, 0.4597, 0.4597, 0.4597, 0.4597, 0.4597, 0.4597, 0.4597, 0.4597, 0.4597, 0.4597, 0.4597, 0.4597, 0.4597, 0.4597, 0.4597, 0.4597, 0.4597, 0.4597, 0.4597, 0.4597, 0.4597, 0.4597, 0.4597, 0.4597, 0.4597, 0.4597, 0.3788, 0.4597, 0.4227, 0.4597, 0.4597, 0.4597, 0.3953, 0.4597, 0.2669, 0.4597, 0.3109, 0.4597, 0.2944, 0.4597, 0.2299, 0.4597, 0.2041, 0.4597, 0.2182, 0.4597, 0.2299, 0.4597, 0.2096, 0.4597, 0.1841, 0.4597, 0.1977, 0.4597, 0.1922, 0.4597, 0.1724, 0.4597, 0.1261, 0.4597, 0.1392, 0.4597, 0.1339, 0.4597, 0.1149, 0.4597, 0.1479, 0.4597, 0.1613, 0.4597, 0.1724, 0.4597, 0.1531, 0.4597, 0.02352, 0.4597, 0.0532, 0.4597, 0.04229, 0.4597, 5.48e-08, 0.4597, 0.06393, 0.4597, 0.09142, 0.4597, 0.1149, 0.4597, 0.07511, 0.4597, 0.4597, 0.4597, 0.4597, 0.4597, 0.4597, 0.4597, 0.4597, 0.4597, 0.4597, 0.4597, 0.4597, 0.4597, 0.4597, 0.4597, 0.4597, 0.4597, 0.4227, 0.4597, 0.3788, 0.4597, 0.3953, 0.4597, 0.4597, 0.4597, 0.3109, 0.4597, 0.2669, 0.4597, 0.2299, 0.4597, 0.2944, 0.4597, 0.2182, 0.4597, 0.2041, 0.4597, 0.2096, 0.4597, 0.2299, 0.4597, 0.1977, 0.4597, 0.1841, 0.4597, 0.1724, 0.4597, 0.1922, 0.4597, 0.1392, 0.4597, 0.1261, 0.4597, 0.1149, 0.4597, 0.1339, 0.4597, 0.1613, 0.4597, 0.1479, 0.4597, 0.1531, 0.4597, 0.1724, 0.4597, 0.05321, 0.4597, 0.02352, 0.4597, 5.48e-08, 0.4597, 0.04229, 0.4597, 0.09141, 0.4597, 0.06394, 0.4597, 0.07511, 0.4597, 0.1149, 0.4597, 0.4597, 0.4597, 0.4597, 0.4597, 0.4597, 0.4597, 0.4597, 0.4597, 0.4597, 0.4597, 0.4597, 0.4597, 0.4597, 0.4597, 0.4597, 0.4597, 0.4597, 0.4597, 0.4597, 0.4597, 0.4227, 0.4597, 0.4227, 0.4597, 0.3953, 0.4597, 0.2944, 0.4597, 0.3109, 0.4597, 0.3788, 0.4597, 0.2299, 0.4597, 0.2299, 0.4597, 0.2669, 0.4597, 0.2669, 0.4597, 0.2944, 0.4597, 0.3953, 0.4597, 0.3788, 0.4597, 0.3109, 0.4597, 0.2299, 0.4597, 0.2299, 0.4597, 0.2182, 0.4597, 0.2182, 0.4597, 0.2096, 0.4597, 0.1922, 0.4597, 0.1977, 0.4597, 0.2041, 0.4597, 0.1724, 0.4597, 0.1724, 0.4597, 0.1841, 0.4597, 0.1841, 0.4597, 0.1922, 0.4597, 0.2096, 0.4597, 0.2041, 0.4597, 0.1977, 0.4597, 0.1392, 0.4597, 0.1479, 0.4597, 0.1531, 0.4597, 0.1339, 0.4597, 0.1261, 0.4597, 0.1261, 0.4597, 0.1149, 0.4597, 0.1149, 0.4597, 0.1613, 0.4597, 0.1613, 0.4597, 0.1724, 0.4597, 0.1724, 0.4597, 0.1339, 0.4597, 0.1531, 0.4597, 0.1479, 0.4597, 0.1392, 0.4597, 0.0532, 0.4597, 0.06393, 0.4597, 0.07511, 0.4597, 0.04229, 0.4597, 0.02352, 0.4597, 0.02352, 0.4597, 5.48e-08, 0.4597, 5.48e-08, 0.4597, 0.09142, 0.4597, 0.09141, 0.4597, 0.1149, 0.4597, 0.1149, 0.4597, 0.04229, 0.4597, 0.07511, 0.4597, 0.06394, 0.4597, 0.05321, 0.4597, 0.4597, 0.4597, 0.4597, 0.4597, 0.4597, 0.4597, 0.4597, 0.4597, 0.4597, 0.4597, 0.4597, 0.4597, 0.4597, 0.4597, 0.4597, 0.4597, 0.4597, 0.4597, 0.4597, 0.4597, 0.4597, 0.4597, 0.4597, 0.4597, 0.4597, 0.4597, 0.4597, 0.4597, 0.4227, 0.4597, 0.3788, 0.4597, 0.3109, 0.4597, 0.2669, 0.4597, 0.2669, 0.4597, 0.3109, 0.4597, 0.3788, 0.4597, 0.4227, 0.4597, 0.4071, 0.4597, 0.3953, 0.4597, 0.4597, 0.4597, 0.4597, 0.4597, 0.4597, 0.4597, 0.4597, 0.4597, 0.4597, 0.4597, 0.4597, 0.4597, 0.2826, 0.4597, 0.2944, 0.4597, 0.3953, 0.4597, 0.4071, 0.4597, 0.2944, 0.4597, 0.2826, 0.4597, 0.2299, 0.4597, 0.2299, 0.4597, 0.2299, 0.4597, 0.2299, 0.4597, 0.2299, 0.4597, 0.2299, 0.4597, 0.2182, 0.4597, 0.2041, 0.4597, 0.1977, 0.4597, 0.1841, 0.4597, 0.1841, 0.4597, 0.1977, 0.4597, 0.2041, 0.4597, 0.2182, 0.4597, 0.2168, 0.4597, 0.2096, 0.4597, 0.2299, 0.4597, 0.2299, 0.4597, 0.2299, 0.4597, 0.2299, 0.4597, 0.2299, 0.4597, 0.2299, 0.4597, 0.185, 0.4597, 0.1922, 0.4597, 0.2096, 0.4597, 0.2168, 0.4597, 0.1922, 0.4597, 0.185, 0.4597, 0.1724, 0.4597, 0.1724, 0.4597, 0.1724, 0.4597, 0.1724, 0.4597, 0.1724, 0.4597, 0.1724, 0.4597, 0.1613, 0.4597, 0.1479, 0.4597, 0.1392, 0.4597, 0.1261, 0.4597, 0.1261, 0.4597, 0.1392, 0.4597, 0.1479, 0.4597, 0.1613, 0.4597, 0.1339, 0.4597, 0.1263, 0.4597, 0.1149, 0.4597, 0.1149, 0.4597, 0.1263, 0.4597, 0.1339, 0.4597, 0.1531, 0.4597, 0.1609, 0.4597, 0.1149, 0.4597, 0.1149, 0.4597, 0.1149, 0.4597, 0.1149, 0.4597, 0.1609, 0.4597, 0.1531, 0.4597, 0.1724, 0.4597, 0.1724, 0.4597, 0.1724, 0.4597, 0.1724, 0.4597, 0.1724, 0.4597, 0.1724, 0.4597, 0.09142, 0.4597, 0.06393, 0.4597, 0.0532, 0.4597, 0.02352, 0.4597, 0.02352, 0.4597, 0.05321, 0.4597, 0.06394, 0.4597, 0.09141, 0.4597, 0.04229, 0.4597, 0.03033, 0.4597, 1.644e-07, 0.4597, 5.48e-08, 0.4597, 0.03033, 0.4597, 0.04229, 0.4597, 0.07511, 0.4597, 0.08609, 0.4597, 5.48e-08, 0.4597, 1.644e-07, 0.4597, 1.096e-07, 0.4597, 5.48e-08, 0.4597, 0.08609, 0.4597, 0.07511, 0.4597, 0.1149, 0.4597, 0.1149, 0.4597, 0.1149, 0.4597, 0.1149, 0.4597, 0.1149, 0.4597, 0.1149, 0.4597, 0.4597, 0.4597, 0.4597, 0.4597, 0.4597, 0.4597, 0.4597, 0.4597, 0.4597, 0.4597, 0.4597, 0.4597, 0.4597, 0.4597, 0.4597, 0.4597, 0.4597, 0.4597, 0.4597, 0.4597, 0.4597, 0.4597, 0.4597, 0.4597, 0.4597, 0.4597, 0.4597, 0.4597, 0.4597, 0.4597, 0.4597, 0.4597, 0.4597, 0.4597, 0.4597, 0.4597, 0.4597, 0.4597, 0.4597, 0.4597, 0.4597, 0.4597, 0.4597, 0.4597, 0.4597, 0.4597, 0.4597, 0.4597, 0.4597, 0.4597, 0.4597, 0.4597, 0.4597, 0.4597, 0.4597, 0.4597, 0.3953, 0.4597, 0.4071, 0.4597, 0.2826, 0.4597, 0.4071, 0.4597, 0.3953, 0.4597, 0.2944, 0.4597, 0.2299, 0.4597, 0.2299, 0.4597, 0.2826, 0.4597, 0.2944, 0.4597, 0.2299, 0.4597, 0.2299, 0.4597, 0.2096, 0.4597, 0.2168, 0.4597, 0.185, 0.4597, 0.2168, 0.4597, 0.2096, 0.4597, 0.1922, 0.4597, 0.1724, 0.4597, 0.1724, 0.4597, 0.185, 0.4597, 0.1922, 0.4597, 0.1724, 0.4597, 0.1724, 0.4597, 0.1531, 0.4597, 0.1609, 0.4597, 0.1263, 0.4597, 0.1609, 0.4597, 0.1531, 0.4597, 0.1339, 0.4597, 0.1149, 0.4597, 0.1149, 0.4597, 0.1263, 0.4597, 0.1339, 0.4597, 0.1149, 0.4597, 0.1149, 0.4597, 0.07511, 0.4597, 0.08609, 0.4597, 0.03033, 0.4597, 0.08609, 0.4597, 0.07511, 0.4597, 0.04229, 0.4597, 5.48e-08, 0.4597, 1.096e-07, 0.4597, 0.03033, 0.4597, 0.04229, 0.4597, 0.4597, 0.4597, 0.4597, 0.4597, 0.4597, 0.4597, 0.4597, 0.4597, 0.4597, 0.4597, 0.4597, 0.4597, 0.4597, 0.4597, 0.4597, 0.4597, 0.4597, 0.4597, 0.4597, 0.4597, 0.4597, 0.4597, 0.4597, 0.4597, 0.7689, 0.798, 0.8464, 0.798, 0.8244, 0.8911, 0.791, 0.892, 0.5342, 0.6386, 0.6494, 0.6341, 0.6334, 0.7417, 0.5627, 0.7452, 0.529, 0.8006, 0.5988, 0.798, 0.6354, 0.9764, 0.5009, 0.9764, 0.4547, 0.6641, 0.3832, 0.7405, 0.3092, 0.7433, 0.3814, 0.6664, 0.1439, 0.7405, 0.07235, 0.6643, 0.1457, 0.6664, 0.2179, 0.7434, 0.7811, 0.65, 0.6855, 0.6554, 0.6699, 0.5522, 0.785, 0.5457, 0.739, 0.3203, 0.745, 0.2136, 0.7976, 0.2229, 0.7927, 0.295, 0.6855, 0.6554, 0.7811, 0.65, 0.7749, 0.702, 0.6975, 0.7063, 0.739, 0.3203, 0.4597, 0.3442, 0.4851, 0.2136, 0.745, 0.2136, 0.1439, 0.7405, 0.2179, 0.7434, 0.24, 0.7445, 0.2396, 0.798, 0.1435, 0.7933, 0.2179, 0.7434, 0.1457, 0.6664, 0.1536, 0.4927, 0.264, 0.4855, 0.24, 0.7445, 0.09637, 0.9247, 0.02656, 0.9284, 0.01986, 0.8017, 0.08967, 0.798, 0.4547, 0.6641, 0.3814, 0.6664, 0.3729, 0.4929, 0.5216, 0.4855, 0.5215, 0.678, 0.987, 0.0699, 0.9103, 0.0699, 0.9103, 6.982e-08, 0.987, 1.166e-08, 0.02656, 0.9284, 0.09637, 0.9247, 0.1321, 1.0, 0.0, 1.0, 0.3973, 0.8132, 0.5009, 0.8865, 0.4913, 0.9626, 0.3154, 0.9896, 0.3154, 0.798, 0.01331, 0.6767, 6.181e-09, 0.4855, 0.1536, 0.4927, 0.1457, 0.6664, 0.07235, 0.6643, 0.5216, 0.4855, 0.6561, 0.4855, 0.6494, 0.6341, 0.5342, 0.6386, 0.6561, 0.4855, 0.7882, 0.4855, 0.785, 0.5457, 0.6699, 0.5522, 0.1321, 0.9904, 0.1321, 0.798, 0.3105, 0.8348, 0.3154, 0.9113, 0.2075, 0.9782, 0.7967, 0.4672, 0.7438, 0.4722, 0.739, 0.3683, 0.7925, 0.3941, 0.8464, 0.798, 0.8798, 0.798, 0.861, 0.8688, 0.7882, 0.6487, 0.8556, 0.627, 0.8556, 0.7601, 0.2864, 0.798, 0.2898, 0.7442, 0.3092, 0.7433, 0.3832, 0.7405, 0.3836, 0.7933, 0.7438, 0.4722, 0.4837, 0.4722, 0.4597, 0.3442, 0.739, 0.3683, 0.2898, 0.7442, 0.264, 0.4855, 0.3729, 0.4929, 0.3814, 0.6664, 0.3092, 0.7433])
me_cube_009.materials.append(mat_axe)
me_cube_009.materials.append(mat_bone)
me_cube_009.update()

# ---- objects
ob_empty = bpy.data.objects.new('Empty', None)
ob_axe = bpy.data.objects.new('axe', me_cube_009)

# ---- transforms, parenting, visibility, modifiers, constraints
ob_empty.location = (0.2124, -0.187, 1.073)
ob_empty.rotation_euler = (1.584, 0.001947, 0.007016)
ob_empty.scale = (0.1847, 0.1847, 0.1847)
ob_empty.empty_display_type = 'IMAGE'
ob_empty.empty_display_size = 5.0
ob_axe.location = (0.0, 0.0, 2.98e-08)
ob_axe.rotation_euler = (6.266, 0.0, 0.0)
_vg = ob_axe.vertex_groups.new(name='Bone')
_vg = ob_axe.vertex_groups.new(name='Bone.001')
_vg = ob_axe.vertex_groups.new(name='Bone.008')
_vg = ob_axe.vertex_groups.new(name='Bone.009')
_vg = ob_axe.vertex_groups.new(name='Bone.010')
_vg = ob_axe.vertex_groups.new(name='Bone.002')
_vg = ob_axe.vertex_groups.new(name='Bone.011')
_vg = ob_axe.vertex_groups.new(name='Bone.012')
_vg = ob_axe.vertex_groups.new(name='Bone.013')
_vg = ob_axe.vertex_groups.new(name='Bone.003')
_vg = ob_axe.vertex_groups.new(name='Bone.014')
_vg = ob_axe.vertex_groups.new(name='Bone.015')
_vg = ob_axe.vertex_groups.new(name='Bone.016')
_vg = ob_axe.vertex_groups.new(name='Bone.004')
_vg = ob_axe.vertex_groups.new(name='Bone.005')
_vg = ob_axe.vertex_groups.new(name='Bone.006')
_vg = ob_axe.vertex_groups.new(name='Bone.007')
_vg = ob_axe.vertex_groups.new(name='Bone.017')
_vg = ob_axe.vertex_groups.new(name='Bone.018')
_vg = ob_axe.vertex_groups.new(name='Bone.019')
_vg = ob_axe.vertex_groups.new(name='Bone.020')

# ---- collection membership
col_collection.objects.link(ob_empty)
col_collection.objects.link(ob_axe)

# ---- scene / render settings (as saved in the file)
scene.frame_start = 1; scene.frame_end = 12; scene.frame_set(12)
scene.render.engine = 'BLENDER_EEVEE_NEXT'
bpy.context.view_layer.update()

# ---- added for rendering (the .blend has no active camera and no usable light): camera, sun
cam_auto = bpy.data.cameras.new('AutoCamera')
cam_auto.lens = 50.0
cam_auto.sensor_width = 36.0
cam_auto.clip_end = 1000.0
ob_auto_camera = bpy.data.objects.new('AutoCamera', cam_auto)
scene.collection.objects.link(ob_auto_camera)
ob_auto_camera.location = (0.664695, -0.851087, 0.336109)
ob_auto_camera.rotation_euler = (1.09748, -7.21219e-08, 0.694738)
scene.camera = ob_auto_camera
light_auto_sun = bpy.data.lights.new('AutoSun', 'SUN')
light_auto_sun.energy = 3.0
light_auto_sun.angle = 0.0523599
ob_auto_sun = bpy.data.objects.new('AutoSun', light_auto_sun)
scene.collection.objects.link(ob_auto_sun)
ob_auto_sun.rotation_euler = (0.872665, 0.174533, 0.523599)
bpy.context.view_layer.update()
